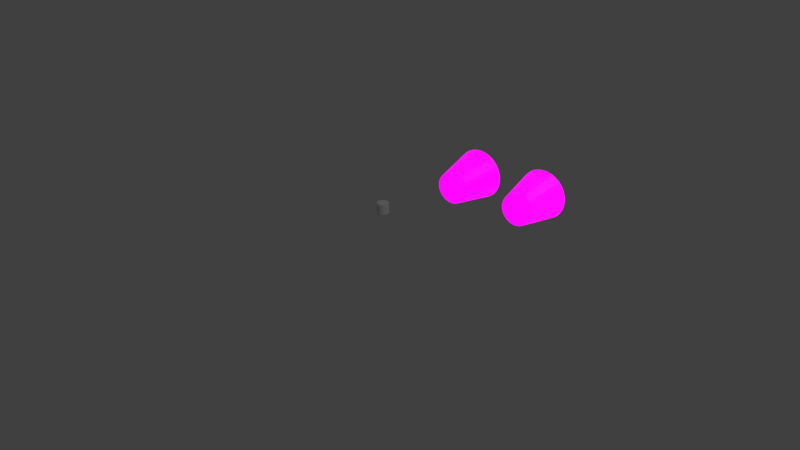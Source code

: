 # Source: spaceShip.blend  (saved by Blender 2.93.20; exported with 4.5.12 LTS)
import bpy
from mathutils import Matrix  # noqa: F401  (used for matrix-valued properties, if any)

bpy.ops.wm.read_factory_settings(use_empty=True)
scene = bpy.context.scene
scene.name = 'Scene'

# ---- collections
col_collection_1 = bpy.data.collections.new('Collection 1'); scene.collection.children.link(col_collection_1)
col_thruster = bpy.data.collections.new('Thruster'); col_collection_1.children.link(col_thruster)

# ---- images (referenced by path relative to the original .blend; pixels are not part of the script)
import os
ASSET_DIR = os.environ.get("B2B_ASSET_DIR", "")  # directory of the original .blend (textures are referenced by path, not embedded)
HERE = os.path.dirname(os.path.abspath(__file__))  # packed textures are extracted next to this script under _unpacked/

def load_image(name, relpath, width, height, colorspace="sRGB"):
    """Load a texture the original file referenced (path relative to the .blend, or extracted next to this script)."""
    p = next((c for c in (os.path.join(HERE, relpath), os.path.join(ASSET_DIR, relpath)) if relpath and os.path.exists(c)), "")
    if p:
        img = bpy.data.images.load(p, check_existing=True)
        img.name = name
    else:  # same state as the original file: an image datablock whose file is absent (Cycles renders it pink)
        img = bpy.data.images.new(name, width, height)
        img.source = "FILE"
        img.filepath = "//" + (relpath or name)
    img.colorspace_settings.name = colorspace
    return img
img_space_ship_textura_png = load_image('space ship textura.png', 'space ship textura.png', 1024, 1024, 'sRGB')
img_space_ship_textura_emit_png = load_image('space ship textura_emit.png', 'space ship textura_emit.png', 1024, 1024, 'sRGB')
img_propulsor_text_png = load_image('propulsor text.png', 'propulsor text.png', 1024, 1024, 'sRGB')

# ---- materials (node trees are filled in below, after node groups)
mat_spacecraftmaterial = bpy.data.materials.new('SpacecraftMaterial')
mat_spacecraftmaterial.use_transparent_shadow = False
mat_thrustermaterial = bpy.data.materials.new('ThrusterMaterial')
mat_thrustermaterial.use_transparent_shadow = False

# ---- material node trees
mat_spacecraftmaterial.use_nodes = True; mat_spacecraftmaterial.node_tree.nodes.clear()
_N = mat_spacecraftmaterial.node_tree.nodes; _L = mat_spacecraftmaterial.node_tree.links
n0 = _N.new('ShaderNodeBsdfPrincipled'); n0.name = 'Principled BSDF'; n0.location = (10, 300)
n0.distribution = 'GGX'
n0.subsurface_method = 'BURLEY'
n0.inputs[2].default_value = 0.75
n0.inputs[3].default_value = 1.45
n0.inputs[4].default_value = 0.0
n0.inputs[28].default_value = 1.0
n1 = _N.new('ShaderNodeOutputMaterial'); n1.name = 'Material Output'; n1.location = (300, 300)
n2 = _N.new('ShaderNodeTexImage'); n2.name = 'Image Texture'; n2.location = (-280, 280)
n2.image = img_space_ship_textura_png
n3 = _N.new('ShaderNodeTexImage'); n3.name = 'Image Texture.001'; n3.location = (-280, -60)
n3.image = img_space_ship_textura_emit_png
n4 = _N.new('ShaderNodeTexImage'); n4.name = 'Image Texture.002'; n4.location = (-280, 220)
n4.image = img_space_ship_textura_png
_L.new(n0.outputs[0], n1.inputs[0])
_L.new(n2.outputs[0], n0.inputs[0])
_L.new(n3.outputs[0], n0.inputs[27])
n1.is_active_output = True
mat_thrustermaterial.use_nodes = True; mat_thrustermaterial.node_tree.nodes.clear()
_N = mat_thrustermaterial.node_tree.nodes; _L = mat_thrustermaterial.node_tree.links
n0 = _N.new('ShaderNodeBsdfPrincipled'); n0.name = 'Principled BSDF'; n0.location = (10, 300)
n0.distribution = 'GGX'
n0.subsurface_method = 'BURLEY'
n0.inputs[3].default_value = 1.45
n0.inputs[28].default_value = 1.0
n1 = _N.new('ShaderNodeOutputMaterial'); n1.name = 'Material Output'; n1.location = (300, 300)
n2 = _N.new('ShaderNodeTexImage'); n2.name = 'Image Texture'; n2.location = (-280, 280)
n2.image = img_propulsor_text_png
n3 = _N.new('ShaderNodeTexImage'); n3.name = 'Image Texture.001'; n3.location = (-280, -60)
n3.image = img_space_ship_textura_emit_png
n4 = _N.new('ShaderNodeTexImage'); n4.name = 'Image Texture.002'; n4.location = (-280, 220)
n4.image = img_propulsor_text_png
_L.new(n0.outputs[0], n1.inputs[0])
_L.new(n2.outputs[0], n0.inputs[0])
_L.new(n3.outputs[0], n0.inputs[27])
n1.is_active_output = True

# ---- world
world_world = bpy.data.worlds.new('World'); scene.world = world_world
world_world.color = (0.05088, 0.05088, 0.05088)
world_world.use_sun_shadow = False
world_world.sun_shadow_jitter_overblur = 0.0
world_world.cycles.sampling_method = 'MANUAL'
world_world.cycles.sample_map_resolution = 256

# ---- lights
light_lamp_002 = bpy.data.lights.new('Lamp.002', 'POINT')
light_lamp_002.transmission_factor = 0.0
light_lamp_002.cutoff_distance = 30.0
light_lamp_002.energy = 100.0
light_lamp_002.shadow_buffer_clip_start = 1.001
light_lamp_002.shadow_soft_size = 0.1
light_lamp_002.shadow_maximum_resolution = 0.006
light_lamp_002.use_absolute_resolution = True
light_lamp_002.cycles.use_multiple_importance_sampling = False
light_lamp_001 = bpy.data.lights.new('Lamp.001', 'POINT')
light_lamp_001.transmission_factor = 0.0
light_lamp_001.cutoff_distance = 30.0
light_lamp_001.energy = 100.0
light_lamp_001.shadow_buffer_clip_start = 1.001
light_lamp_001.shadow_soft_size = 0.1
light_lamp_001.shadow_maximum_resolution = 0.006
light_lamp_001.use_absolute_resolution = True
light_lamp_001.cycles.use_multiple_importance_sampling = False
light_lamp = bpy.data.lights.new('Lamp', 'POINT')
light_lamp.transmission_factor = 0.0
light_lamp.cutoff_distance = 30.0
light_lamp.energy = 100.0
light_lamp.shadow_buffer_clip_start = 1.001
light_lamp.shadow_soft_size = 0.1
light_lamp.shadow_maximum_resolution = 0.006
light_lamp.use_absolute_resolution = True
light_lamp.cycles.use_multiple_importance_sampling = False

# ---- meshes
me_cube = bpy.data.meshes.new('Cube')
me_cube.from_pydata([(1.0, 0.3435, -1.0), (1.0, -0.2077, -1.0), (-1.0, -0.1795, -1.0), (-1.0, 0.3435, -1.0), (1.0, 0.3435, 1.0), (1.0, -0.3435, 1.0), (-1.0, -0.3435, 1.0), (-1.0, 0.3435, 1.0), (1.0, -1.388, -1.0), (-1.0, -1.361, -1.0), (1.0, -1.525, 1.095), (-1.0, -1.525, 1.095), (0.8224, -2.122, -0.8224), (-0.8224, -2.122, -0.8224), (0.8224, -2.122, 0.9176), (-0.8224, -2.122, 0.9176), (0.1489, -2.639, -0.7866), (-0.1489, -2.639, -0.7866), (0.1489, -2.639, -0.4887), (-0.1489, -2.639, -0.4887), (2.528, 0.2603, -1.0), (2.528, -0.2084, -1.0), (2.528, 0.3435, 1.0), (-2.528, -0.1795, -1.0), (-2.528, 0.3017, -1.0), (-2.528, 0.3435, 1.0), (2.528, -1.225, -1.0), (2.528, -0.841, 1.0), (-2.471, -1.181, -0.6964), (-2.528, -0.841, 1.0), (1.0, 0.3435, 0.7567), (-1.0, 0.3435, 0.7567), (1.0, -1.525, 1.093), (-1.0, -1.525, 0.7567), (0.8224, -2.122, 0.6224), (-0.8224, -2.122, 0.6224), (0.1489, -2.639, -0.525), (-0.1489, -2.639, -0.525), (2.528, 0.3435, 0.7567), (2.528, -0.3435, 0.7567), (-2.528, -0.3435, 0.7567), (-2.528, 0.3435, 0.7567), (2.532, -0.8431, 0.995), (-2.471, -1.345, 0.4531), (3.005, 0.3435, 0.7586), (2.962, 0.3435, 0.9982), (3.005, -0.3435, 0.7586), (2.962, -0.3435, 0.9982), (-3.005, -0.3435, 0.7586), (-2.962, -0.3435, 0.9982), (-3.005, 0.3435, 0.7586), (-2.962, 0.3435, 0.9982), (2.911, -0.801, 0.9621), (2.962, -0.841, 0.9982), (-3.005, -0.841, 0.7586), (-2.962, -0.841, 0.9982), (3.005, 0.3435, 0.7586), (2.962, 0.3435, 0.9982), (3.005, -0.3435, 0.7586), (2.962, -0.3435, 0.9982), (3.005, -0.841, 0.7586), (2.962, -0.841, 0.9982), (-3.005, -0.3435, 0.7586), (-2.962, -0.3435, 0.9982), (-3.005, 0.3435, 0.7586), (-2.962, 0.3435, 0.9982), (-3.005, -0.841, 0.7586), (-2.962, -0.841, 0.9982), (3.005, 0.3435, 0.7586), (2.962, 0.3435, 0.9982), (3.005, -0.3435, 0.7586), (2.962, -0.3435, 0.9982), (3.005, -0.841, 0.7586), (2.962, -0.841, 0.9982), (-3.005, -0.3435, 0.7586), (-2.962, -0.3435, 0.9982), (-3.005, 0.3435, 0.7586), (-2.962, 0.3435, 0.9982), (-3.005, -0.841, 0.7586), (-2.962, -0.841, 0.9982), (3.005, 0.3435, 0.7586), (2.962, 0.3435, 0.9982), (3.005, -0.3435, 0.7586), (2.962, -0.3435, 0.9982), (3.005, -0.841, 0.7586), (2.962, -0.841, 0.9982), (3.005, 0.3435, 0.7586), (2.962, 0.3435, 0.9982), (3.005, -0.3435, 0.7586), (2.962, -0.3435, 0.9982), (3.005, -0.841, 0.7586), (2.962, -0.841, 0.9982), (3.972, 0.4296, 0.7586), (3.929, 0.4296, 0.9982), (3.972, -0.2573, 0.7586), (2.962, -0.3435, 0.9982), (3.972, -0.7548, 0.7586), (3.929, -0.7548, 0.9982), (5.869, 0.4195, 0.9562), (5.903, 0.4195, 1.148), (5.869, -0.13, 0.9562), (5.869, -0.528, 0.9562), (5.903, -0.528, 1.148), (-4.035, -0.2642, 0.7091), (-2.962, -0.3435, 0.9982), (-4.035, 0.4227, 0.7091), (-3.992, 0.4227, 0.9487), (-4.035, -0.7618, 0.7091), (-3.992, -0.7618, 0.9487), (-5.852, -0.1383, 0.9067), (-5.852, 0.4112, 0.9067), (-5.886, 0.4112, 1.098), (-5.852, -0.5363, 0.9067), (-5.886, -0.5363, 1.098), (7.847, 0.6131, 0.6568), (7.864, 0.6131, 0.7526), (7.847, 0.3383, 0.6568), (7.864, 0.3383, 0.7526), (7.847, 0.1393, 0.6568), (7.864, 0.1393, 0.7526), (-7.83, 0.3577, 0.6073), (-7.847, 0.3577, 0.7031), (-7.83, 0.6325, 0.6073), (-7.847, 0.6325, 0.7031), (-7.83, 0.1587, 0.6073), (-7.847, 0.1587, 0.7031), (1.0, 0.3435, 1.0), (1.0, -0.3435, 1.095), (-1.0, 0.3435, 1.0), (-1.0, -0.3435, 1.095), (1.0, -0.841, 1.307), (-1.0, -0.841, 1.307), (1.0, 0.3435, 1.139), (1.0, -0.3435, 1.139), (-1.0, -0.3435, 1.139), (-1.0, 0.3435, 1.139), (1.0, -0.841, 1.139), (-1.0, -0.841, 1.139), (2.528, 0.3435, 1.139), (2.528, -0.3435, 1.139), (-2.528, -0.3435, 1.139), (-2.528, 0.3435, 1.139), (2.528, -0.841, 1.139), (-2.528, -0.841, 1.139), (2.962, 0.3435, 1.137), (2.962, -0.3435, 1.137), (-2.962, -0.3435, 1.137), (-2.962, 0.3435, 1.137), (2.962, -0.841, 1.137), (-2.962, -0.841, 1.137), (3.929, 0.4296, 1.137), (3.929, -0.2573, 1.137), (3.929, -0.7548, 1.137), (5.903, 0.4195, 1.287), (5.903, -0.13, 1.287), (5.903, -0.528, 1.287), (-3.992, -0.2642, 1.087), (-3.992, 0.4227, 1.087), (-3.992, -0.7618, 1.087), (-5.886, -0.1383, 1.237), (-5.886, 0.4112, 1.237), (-5.886, -0.5363, 1.237), (7.864, 0.6131, 0.8914), (7.864, 0.3383, 0.8914), (7.864, 0.1393, 0.8914), (-7.847, 0.3577, 0.8419), (-7.847, 0.6325, 0.8419), (-7.847, 0.1587, 0.8419), (1.0, -2.98e-08, -1.0), (-1.0, 8.941e-08, -1.0), (1.0, -2.086e-07, 1.0), (-1.0, 2.98e-08, 1.0), (2.528, -2.98e-08, -1.0), (-2.528, 8.941e-08, -1.0), (-2.528, 2.98e-08, 0.7567), (2.528, -1.788e-07, 0.7567), (2.962, -2.086e-07, 0.9982), (-2.962, 2.98e-08, 0.9982), (-3.005, 2.98e-08, 0.7586), (3.005, -1.788e-07, 0.7586), (2.962, -2.086e-07, 0.9982), (3.005, -1.788e-07, 0.7586), (-2.962, 2.98e-08, 0.9982), (-3.005, 2.98e-08, 0.7586), (2.962, -2.086e-07, 0.9982), (3.005, -1.788e-07, 0.7586), (-2.962, 2.98e-08, 0.9982), (-3.005, 2.98e-08, 0.7586), (2.962, -2.086e-07, 0.9982), (3.005, -1.788e-07, 0.7586), (2.962, -2.086e-07, 0.9982), (3.005, -1.788e-07, 0.7586), (2.962, -2.086e-07, 0.9982), (3.972, 0.08616, 0.7586), (5.869, 0.1447, 0.9562), (-2.962, 2.98e-08, 0.9982), (-4.035, 0.07921, 0.7091), (-5.852, 0.1364, 0.9067), (7.864, 0.4757, 0.7526), (7.847, 0.4757, 0.6568), (-7.847, 0.4951, 0.7031), (-7.83, 0.4951, 0.6073), (1.0, -2.086e-07, 1.0), (-1.0, 2.98e-08, 1.0), (1.0, -2.086e-07, 1.504), (-1.0, 2.98e-08, 1.504), (2.528, -2.086e-07, 1.504), (-2.528, 2.98e-08, 1.504), (2.962, -2.086e-07, 1.137), (-2.962, 2.98e-08, 1.137), (3.929, 0.08616, 1.137), (5.903, 0.1447, 1.287), (-3.992, 0.07921, 1.087), (-5.886, 0.1364, 1.237), (7.864, 0.4757, 0.8914), (-7.847, 0.4951, 0.8419), (1.788e-07, 0.3435, -1.0), (2.384e-07, 0.3435, 1.0), (-5.96e-07, -1.525, -1.0), (-1.073e-06, -1.525, 1.307), (-1.311e-06, -2.122, -0.8224), (-1.609e-06, -2.122, 0.9176), (-1.967e-06, -2.639, -0.7866), (-2.027e-06, -2.639, -0.4887), (-2.027e-06, -2.639, -0.525), (2.384e-07, 0.3435, 0.7567), (2.384e-07, 0.3435, 1.364), (-5.364e-07, -0.3435, 1.307), (-1.073e-06, -0.841, 1.307), (-1.192e-07, -8.941e-08, 1.364), (-0.5, 0.3435, -1.0), (-0.5, 0.3435, 1.0), (-0.5, -1.525, -1.0), (-0.5, -1.525, 1.307), (-0.4112, -2.122, -0.8224), (-0.4112, -2.122, 0.9176), (-0.07448, -2.639, -0.7866), (-0.07448, -2.639, -0.4887), (-0.07448, -2.639, -0.525), (-0.5, 0.3435, 0.7567), (-0.5, 0.3435, 1.364), (-0.5, -0.3435, 1.307), (-0.5, -0.841, 1.307), (-0.5, -2.98e-08, 1.364), (0.5, -1.49e-07, 1.364), (0.5, 0.3435, -1.0), (0.5, 0.3435, 1.0), (0.5, -1.525, -1.0), (0.5, -1.525, 1.307), (0.4112, -2.122, -0.8224), (0.4112, -2.122, 0.9176), (0.07447, -2.639, -0.7866), (0.07447, -2.639, -0.4887), (0.07447, -2.639, -0.525), (0.5, 0.3435, 0.7567), (0.5, 0.3435, 1.364), (0.5, -0.3435, 1.307), (0.5, -0.841, 1.307), (0.25, 0.3408, 1.958), (1.49e-07, 0.3408, 1.958), (-0.25, 0.1691, 1.958), (-2.98e-08, 0.1691, 1.958), (-0.25, 0.3408, 1.958), (0.25, 0.1691, 1.958), (0.25, 0.3408, 1.958), (1.49e-07, 0.3408, 1.958), (-0.25, 0.1691, 1.958), (-2.98e-08, 0.1691, 1.958), (-0.25, 0.3408, 1.958), (0.25, 0.1691, 1.958), (0.125, 0.4738, 2.581), (1.043e-07, 0.4738, 2.581), (-0.125, 0.3879, 2.581), (1.49e-08, 0.3879, 2.581), (-0.125, 0.4738, 2.581), (0.125, 0.3879, 2.581), (0.8828, -1.814, 0.9779), (-0.8828, -1.814, 0.9779), (-0.8828, -1.814, -0.8828), (0.8828, -1.814, -0.8828), (0.8828, -1.814, 0.6681), (-0.8828, -1.814, 0.6681), (-1.068e-06, -1.814, -0.8828), (-1.427e-06, -1.814, 1.19), (-0.4414, -1.814, -0.8828), (-0.4414, -1.814, 1.19), (0.4414, -1.814, 1.19), (0.4414, -1.814, -0.8828), (2.533, -1.219, -0.9983), (1.002, -1.387, -1.015), (0.9685, -1.422, 0.7217), (2.524, -1.347, 0.6187), (1.437, -1.487, -0.4858), (0.9859, -1.498, -0.7442), (0.9967, -1.498, 0.5009), (1.437, -1.487, 0.2692), (-0.7609, -1.498, -0.7442), (-1.455, -1.498, -0.529), (-0.7609, -1.498, 0.5009), (-1.455, -1.498, 0.2857), (2.528, 0.3435, 0.7567), (3.005, 0.3435, 0.7586), (3.005, -0.3435, 0.7586), (2.528, -0.3435, 0.7567), (2.535, -1.343, 0.6255), (2.528, -1.788e-07, 0.7567), (2.971, -0.8124, 0.7393), (3.005, -1.788e-07, 0.7586), (2.033, 0.2908, -0.2432), (2.51, 0.3007, -0.2414), (2.51, -0.3435, -0.2414), (2.033, -0.3435, -0.2432), (2.029, -1.206, -0.3172), (2.033, -1.337e-07, -0.2432), (2.505, -0.6864, -0.3153), (2.51, -1.337e-07, -0.2414), (-2.032, -0.3435, -0.2432), (-2.032, -0.841, -0.2432), (-2.032, 2.805e-08, -0.2432), (-2.032, 0.3127, -0.2432), (-2.508, -0.3435, -0.2414), (-2.508, -0.841, -0.2414), (-2.508, 2.805e-08, -0.2414), (-2.508, 0.3153, -0.2414), (0.5, 0.6483, 1.318), (0.5, 0.6483, 1.439), (-0.5, 0.6483, 1.318), (-0.5, 0.6483, 1.439), (1.264, 0.6483, 1.318), (1.264, 0.6483, 1.439), (-1.264, 0.6483, 1.318), (-1.264, 0.6483, 1.439), (0.5, 0.1616, -1.344), (0.5, -0.01009, -1.344), (-0.25, 0.3334, -1.344), (-0.5, 0.3334, -1.344), (-0.25, -0.01009, -1.344), (-0.5, -0.01009, -1.344), (-0.5, 0.1616, -1.344), (-0.25, -0.2588, -1.344), (-0.5, -0.2588, -1.344), (0.5, -0.2588, -1.344), (0.5, 0.3334, -1.344), (-0.25, 0.1616, -1.344), (0.25, 0.3334, -1.344), (3.129e-08, 0.3334, -1.344), (0.25, -0.01009, -1.344), (-8.792e-08, -0.01009, -1.344), (0.25, -0.2588, -1.344), (-3.561e-07, -0.2588, -1.344), (0.25, 0.1616, -1.344), (-2.831e-08, 0.1616, -1.344), (2.533, -1.219, -0.9983), (2.491, -1.137, -0.6247), (1.437, -1.487, -0.4858), (0.9859, -1.498, -0.7442)], [], [(169, 3, 335, 338), (10, 5, 127, 130), (198, 115, 162, 214), (6, 11, 131, 129), (177, 49, 146, 209), (239, 230, 3, 31), (285, 277, 15, 235), (2, 9, 28, 23), (8, 1, 21, 26), (232, 9, 340, 339), (235, 15, 19, 237), (281, 278, 13, 35), (280, 276, 14, 34), (287, 279, 12, 249), (238, 237, 19, 37), (35, 13, 17, 37), (34, 14, 18, 36), (249, 12, 16, 251), (52, 42, 304, 306), (43, 54, 321, 317), (40, 23, 28, 43), (174, 40, 316, 318), (33, 11, 29, 43), (42, 32, 290, 291), (5, 10, 136, 133), (119, 117, 163, 164), (31, 3, 24, 41), (169, 2, 23, 173), (38, 30, 324, 328), (168, 0, 20, 172), (0, 30, 38, 20), (31, 41, 330, 326), (10, 32, 42, 27), (33, 43, 299, 298), (21, 39, 42, 26), (175, 38, 300, 305), (173, 174, 41, 24), (172, 175, 39, 21), (12, 34, 36, 16), (15, 35, 37, 19), (236, 238, 37, 17), (279, 280, 34, 12), (277, 281, 35, 15), (231, 239, 31, 7), (52, 46, 58, 60), (61, 60, 72, 73), (179, 44, 56, 181), (59, 61, 73, 71), (55, 29, 143, 149), (49, 55, 149, 146), (43, 29, 55, 54), (27, 42, 52, 53), (99, 93, 150, 153), (113, 108, 158, 161), (25, 41, 50, 51), (38, 22, 45, 44), (60, 58, 70, 72), (181, 56, 68, 185), (47, 53, 61, 59), (53, 52, 60, 61), (176, 47, 59, 180), (44, 45, 57, 56), (73, 72, 84, 85), (71, 73, 85, 83), (72, 70, 82, 84), (185, 68, 80, 189), (180, 59, 71, 184), (56, 57, 69, 68), (178, 48, 62, 183), (48, 54, 66, 62), (55, 49, 63, 67), (54, 55, 67, 66), (177, 51, 65, 182), (51, 50, 64, 65), (74, 78, 107, 103), (187, 74, 103, 196), (84, 82, 88, 90), (189, 80, 86, 191), (184, 71, 83, 188), (68, 69, 81, 80), (183, 62, 74, 187), (62, 66, 78, 74), (67, 63, 75, 79), (66, 67, 79, 78), (182, 65, 77, 186), (65, 64, 76, 77), (90, 88, 94, 96), (191, 86, 92, 193), (83, 85, 91, 89), (85, 84, 90, 91), (188, 83, 89, 190), (80, 81, 87, 86), (96, 94, 100, 101), (193, 92, 98, 194), (89, 91, 97, 95), (91, 90, 96, 97), (190, 89, 95, 192), (86, 87, 93, 92), (101, 100, 116, 118), (194, 98, 114, 199), (25, 51, 147, 141), (97, 96, 101, 102), (10, 27, 142, 136), (92, 93, 99, 98), (103, 107, 112, 109), (196, 103, 109, 197), (79, 75, 104, 108), (78, 79, 108, 107), (186, 77, 106, 195), (77, 76, 105, 106), (109, 112, 124, 120), (197, 109, 120, 201), (171, 7, 135, 205), (107, 108, 113, 112), (106, 111, 160, 157), (106, 105, 110, 111), (199, 198, 117, 116), (116, 117, 119, 118), (102, 119, 164, 155), (102, 101, 118, 119), (125, 113, 161, 167), (98, 99, 115, 114), (201, 200, 123, 122), (121, 120, 124, 125), (22, 4, 132, 138), (112, 113, 125, 124), (111, 123, 166, 160), (111, 110, 122, 123), (243, 203, 129, 241), (241, 129, 131, 242), (248, 10, 130, 257), (171, 6, 129, 203), (231, 7, 128, 240), (170, 4, 126, 202), (133, 136, 142, 139), (137, 134, 140, 143), (205, 135, 141, 207), (204, 133, 139, 206), (143, 140, 146, 149), (139, 142, 148, 145), (207, 141, 147, 209), (206, 139, 145, 208), (151, 152, 155, 154), (210, 151, 154, 211), (158, 156, 159, 161), (212, 157, 160, 213), (154, 155, 164, 163), (211, 154, 163, 214), (161, 159, 165, 167), (213, 160, 166, 215), (108, 104, 156, 158), (115, 99, 153, 162), (195, 106, 157, 212), (95, 97, 152, 151), (7, 25, 141, 135), (45, 22, 138, 144), (192, 95, 151, 210), (27, 53, 148, 142), (97, 102, 155, 152), (170, 5, 133, 204), (29, 11, 137, 143), (53, 47, 145, 148), (121, 125, 167, 165), (11, 6, 134, 137), (200, 121, 165, 215), (176, 45, 144, 208), (47, 176, 208, 145), (123, 200, 215, 166), (4, 170, 204, 132), (93, 192, 210, 150), (104, 195, 212, 156), (159, 213, 215, 165), (153, 211, 214, 162), (156, 212, 213, 159), (150, 210, 211, 153), (138, 206, 208, 144), (140, 207, 209, 146), (132, 204, 206, 138), (134, 205, 207, 140), (5, 170, 202, 127), (7, 171, 203, 128), (240, 128, 203, 243), (120, 121, 200, 201), (114, 115, 198, 199), (6, 171, 205, 134), (110, 197, 201, 122), (75, 186, 195, 104), (105, 196, 197, 110), (100, 194, 199, 116), (87, 190, 192, 93), (94, 193, 194, 100), (81, 188, 190, 87), (88, 191, 193, 94), (63, 182, 186, 75), (64, 183, 187, 76), (69, 184, 188, 81), (82, 189, 191, 88), (76, 187, 196, 105), (49, 177, 182, 63), (50, 178, 183, 64), (57, 180, 184, 69), (70, 185, 189, 82), (45, 176, 180, 57), (58, 181, 185, 70), (46, 179, 181, 58), (20, 38, 175, 172), (23, 40, 174, 173), (44, 179, 307, 301), (1, 168, 172, 21), (3, 169, 173, 24), (48, 178, 322, 320), (51, 177, 209, 147), (117, 198, 214, 163), (9, 2, 337, 340), (1, 8, 341, 333), (229, 244, 263, 261), (246, 217, 226, 255), (233, 219, 228, 242), (256, 227, 228, 257), (244, 229, 227, 256), (246, 254, 225, 217), (251, 253, 224, 222), (234, 220, 222, 236), (253, 252, 223, 224), (284, 282, 220, 234), (250, 221, 223, 252), (0, 168, 332, 342), (286, 283, 221, 250), (254, 245, 216, 225), (2, 169, 338, 337), (216, 245, 344, 345), (278, 284, 234, 13), (13, 234, 236, 17), (11, 233, 242, 131), (247, 218, 349, 348), (244, 255, 258, 263), (217, 231, 240, 226), (227, 241, 242, 228), (229, 243, 241, 227), (217, 225, 239, 231), (222, 224, 238, 236), (224, 223, 237, 238), (221, 235, 237, 223), (283, 285, 235, 221), (225, 216, 230, 239), (230, 216, 345, 334), (218, 232, 339, 349), (30, 0, 245, 254), (276, 286, 250, 14), (14, 250, 252, 18), (36, 18, 252, 253), (16, 36, 253, 251), (4, 30, 254, 246), (202, 244, 256, 127), (127, 256, 257, 130), (4, 246, 255, 126), (126, 255, 244, 202), (245, 0, 342, 344), (219, 248, 257, 228), (220, 249, 251, 222), (282, 287, 249, 220), (8, 247, 348, 341), (261, 263, 269, 267), (263, 258, 264, 269), (240, 243, 260, 262), (226, 240, 262, 259), (243, 229, 261, 260), (255, 226, 259, 258), (267, 269, 275, 273), (269, 264, 270, 275), (262, 260, 266, 268), (259, 262, 268, 265), (260, 261, 267, 266), (258, 259, 265, 264), (270, 271, 273, 275), (271, 274, 272, 273), (268, 266, 272, 274), (265, 268, 274, 271), (266, 267, 273, 272), (264, 265, 271, 270), (218, 247, 287, 282), (10, 248, 286, 276), (219, 233, 285, 283), (9, 232, 284, 278), (248, 219, 283, 286), (232, 218, 282, 284), (11, 33, 281, 277), (8, 32, 280, 279), (247, 8, 279, 287), (32, 10, 276, 280), (33, 9, 278, 281), (233, 11, 277, 285), (291, 290, 294, 295), (26, 42, 291, 352), (32, 8, 353, 290), (8, 26, 352, 353), (294, 355, 354, 295), (352, 291, 295, 354), (290, 353, 355, 294), (289, 288, 292, 293), (296, 298, 299, 297), (43, 28, 297, 299), (9, 33, 298, 296), (28, 9, 296, 297), (306, 304, 312, 314), (305, 300, 308, 313), (301, 307, 315, 309), (179, 46, 302, 307), (46, 52, 306, 302), (39, 175, 305, 303), (42, 39, 303, 304), (38, 44, 301, 300), (312, 311, 310, 314), (313, 308, 309, 315), (311, 313, 315, 310), (307, 302, 310, 315), (302, 306, 314, 310), (303, 305, 313, 311), (304, 303, 311, 312), (300, 301, 309, 308), (316, 317, 321, 320), (318, 316, 320, 322), (319, 318, 322, 323), (50, 41, 319, 323), (178, 50, 323, 322), (54, 48, 320, 321), (41, 174, 318, 319), (40, 43, 317, 316), (324, 325, 329, 328), (327, 326, 330, 331), (4, 22, 329, 325), (25, 7, 327, 331), (41, 25, 331, 330), (22, 38, 328, 329), (7, 31, 326, 327), (30, 4, 325, 324), (343, 336, 337, 338), (346, 333, 341, 348), (334, 343, 338, 335), (344, 350, 351, 345), (336, 347, 349, 339), (350, 346, 347, 351), (337, 336, 339, 340), (345, 351, 343, 334), (351, 347, 336, 343), (332, 333, 346, 350), (342, 332, 350, 344), (347, 346, 348, 349), (3, 230, 334, 335), (168, 1, 333, 332), (288, 289, 353, 352), (293, 292, 354, 355), (292, 288, 352, 354), (289, 293, 355, 353)])
_uv = me_cube.uv_layers.new(name='UVMap')
_uv.uv.foreach_set('vector', [0.4647, 0.1539, 0.4975, 0.1539, 0.4997, 0.2023, 0.4833, 0.2023, 0.8985, 0.9837, 0.9063, 0.9353, 0.9149, 0.9385, 0.9177, 0.9907, 0.563, 0.9044, 0.563, 0.9177, 0.5496, 0.9177, 0.5496, 0.9044, 0.8757, 0.9595, 0.8679, 0.9111, 0.887, 0.9041, 0.8843, 0.9563, 0.733, 0.8782, 0.733, 0.845, 0.7464, 0.845, 0.7464, 0.8782, 0.0775, 0.3454, 0.2463, 0.3454, 0.2463, 0.3938, 0.0775, 0.3938, 0.5649, 0.4671, 0.5225, 0.4467, 0.5283, 0.439, 0.5678, 0.439, 0.4318, 0.1539, 0.3842, 0.1539, 0.3842, 0.005813, 0.4318, 0.005814, 0.3842, 0.3476, 0.4318, 0.3476, 0.4318, 0.4957, 0.3842, 0.4957, 0.3842, 0.2023, 0.3842, 0.1539, 0.4431, 0.2023, 0.4431, 0.2265, 0.5678, 0.439, 0.5283, 0.439, 0.593, 0.2973, 0.6002, 0.2973, 0.9181, 0.6553, 0.9181, 0.5051, 0.9327, 0.5109, 0.9327, 0.6509, 0.8963, 0.2553, 0.8963, 0.2253, 0.9109, 0.2311, 0.9109, 0.2597, 0.3555, 0.2935, 0.3555, 0.3363, 0.3407, 0.3304, 0.3407, 0.2906, 0.6002, 0.2938, 0.6002, 0.2973, 0.593, 0.2973, 0.593, 0.2938, 0.5283, 0.4107, 0.5283, 0.2719, 0.593, 0.2687, 0.593, 0.2938, 0.6864, 0.4107, 0.6864, 0.439, 0.6217, 0.2973, 0.6217, 0.2938, 0.3407, 0.2906, 0.3407, 0.3304, 0.2909, 0.2652, 0.2909, 0.258, 0.0, 0.0, 0.0, 0.0, 0.0, 0.0, 0.0, 0.0, 0.681, 0.08838, 0.7268, 0.08821, 0.6792, 0.1842, 0.6334, 0.1844, 0.1787, 0.5997, 0.1787, 0.7699, 0.131, 0.7699, 0.131, 0.5997, 0.715, 0.4465, 0.715, 0.4133, 0.8112, 0.4156, 0.8112, 0.4488, 0.5342, 0.08838, 0.5342, 0.05589, 0.681, 0.06502, 0.681, 0.08838, 0.0, 0.0, 0.0, 0.0, 0.0, 0.0, 0.0, 0.0, 0.9708, 0.4067, 0.9617, 0.4548, 0.9575, 0.4548, 0.9575, 0.4067, 0.563, 0.8718, 0.563, 0.8911, 0.5496, 0.8911, 0.5496, 0.8718, 0.0775, 0.3938, 0.2463, 0.3938, 0.2463, 0.5419, 0.0775, 0.5419, 0.4647, 0.1539, 0.4318, 0.1539, 0.4318, 0.005814, 0.4647, 0.005814, 0.0775, 0.052, 0.0775, 0.2, 0.02356, 0.2485, 0.02356, 0.1745, 0.4647, 0.3476, 0.4975, 0.3476, 0.4975, 0.4957, 0.4647, 0.4957, 0.2463, 0.2, 0.0775, 0.2, 0.0775, 0.052, 0.2463, 0.052, 0.0775, 0.3938, 0.0775, 0.5419, 0.02356, 0.4194, 0.02356, 0.3454, 0.3406, 0.6914, 0.3728, 0.6914, 0.3728, 0.8395, 0.3496, 0.8395, 0.5342, 0.08838, 0.681, 0.08838, 0.5724, 0.1149, 0.5112, 0.1149, 0.05352, 0.5997, 0.05352, 0.7699, 0.005766, 0.7699, 0.005766, 0.5997, 0.0, 0.0, 0.0, 0.0, 0.0, 0.0, 0.0, 0.0, 0.2117, 0.7699, 0.2117, 0.5997, 0.2447, 0.5997, 0.2447, 0.7699, 0.08648, 0.5997, 0.08648, 0.7699, 0.05352, 0.7699, 0.05352, 0.5997, 0.6864, 0.2719, 0.6864, 0.4107, 0.6217, 0.2938, 0.6217, 0.2687, 0.5283, 0.439, 0.5283, 0.4107, 0.593, 0.2938, 0.593, 0.2973, 0.6002, 0.2687, 0.6002, 0.2938, 0.593, 0.2938, 0.593, 0.2687, 0.8963, 0.4055, 0.8963, 0.2553, 0.9109, 0.2597, 0.9109, 0.3997, 0.9181, 0.6854, 0.9181, 0.6553, 0.9327, 0.6509, 0.9327, 0.6795, 0.05413, 0.3454, 0.0775, 0.3454, 0.0775, 0.3938, 0.05413, 0.3938, 0.0, 0.0, 0.0, 0.0, 0.0, 0.0, 0.0, 0.0, 0.0, 0.0, 0.0, 0.0, 0.0, 0.0, 0.0, 0.0, 0.0, 0.0, 0.0, 0.0, 0.0, 0.0, 0.0, 0.0, 0.0, 0.0, 0.0, 0.0, 0.0, 0.0, 0.0, 0.0, 0.7228, 0.0652, 0.681, 0.06502, 0.681, 0.0517, 0.7228, 0.05188, 0.733, 0.845, 0.733, 0.7968, 0.7464, 0.7968, 0.7464, 0.845, 0.681, 0.08838, 0.681, 0.06502, 0.7228, 0.0652, 0.7268, 0.08821, 0.3496, 0.8395, 0.3728, 0.8395, 0.3726, 0.8856, 0.3498, 0.8816, 0.7737, 0.6849, 0.7914, 0.7835, 0.7781, 0.7839, 0.7603, 0.6854, 0.8391, 0.6836, 0.8555, 0.7829, 0.8423, 0.7828, 0.8258, 0.6835, 0.05413, 0.5419, 0.0775, 0.5419, 0.07732, 0.5881, 0.0543, 0.584, 0.0775, 0.052, 0.05413, 0.052, 0.0543, 0.009906, 0.07732, 0.005813, 0.0, 0.0, 0.0, 0.0, 0.0, 0.0, 0.0, 0.0, 0.0, 0.0, 0.0, 0.0, 0.0, 0.0, 0.0, 0.0, 0.0, 0.0, 0.0, 0.0, 0.0, 0.0, 0.0, 0.0, 0.0, 0.0, 0.0, 0.0, 0.0, 0.0, 0.0, 0.0, 0.0, 0.0, 0.0, 0.0, 0.0, 0.0, 0.0, 0.0, 0.0, 0.0, 0.0, 0.0, 0.0, 0.0, 0.0, 0.0, 0.0, 0.0, 0.0, 0.0, 0.0, 0.0, 0.0, 0.0, 0.0, 0.0, 0.0, 0.0, 0.0, 0.0, 0.0, 0.0, 0.0, 0.0, 0.0, 0.0, 0.0, 0.0, 0.0, 0.0, 0.0, 0.0, 0.0, 0.0, 0.0, 0.0, 0.0, 0.0, 0.0, 0.0, 0.0, 0.0, 0.0, 0.0, 0.0, 0.0, 0.0, 0.0, 0.0, 0.0, 0.0, 0.0, 0.0, 0.0, 0.0, 0.0, 0.0, 0.0, 0.0, 0.0, 0.0, 0.0, 0.0, 0.0, 0.0, 0.0, 0.0, 0.0, 0.0, 0.0, 0.0, 0.0, 0.0, 0.0, 0.0, 0.0, 0.0, 0.0, 0.0, 0.0, 0.0, 0.0, 0.0, 0.0, 0.0, 0.0, 0.0, 0.0, 0.0, 0.0, 0.0, 0.0, 0.0, 0.0, 0.0, 0.0, 0.0, 0.0, 0.0, 0.0, 0.0, 0.0, 0.0, 0.0, 0.0, 0.0, 0.0, 0.0, 0.0, 0.0, 0.0, 0.0, 0.0, 0.0, 0.0, 0.0, 0.0, 0.0, 0.0, 0.0, 0.0, 0.0, 0.0, 0.0, 0.0, 0.0, 0.0, 0.0, 0.0, 0.0, 0.0, 0.0, 0.0, 0.0, 0.0, 0.0, 0.0, 0.0, 0.0, 0.0, 0.0, 0.0, 0.0, 0.0, 0.0, 0.0, 0.0, 0.0, 0.0, 0.0, 0.0, 0.0, 0.0, 0.0, 0.0, 0.0, 0.0, 0.0, 0.0, 0.0, 0.0, 0.0, 0.0, 0.0, 0.0, 0.0, 0.0, 0.0, 0.0, 0.0, 0.0, 0.0, 0.0, 0.0, 0.0, 0.0, 0.0, 0.0, 0.0, 0.0, 0.0, 0.0, 0.0, 0.0, 0.0, 0.0, 0.0, 0.0, 0.0, 0.0, 0.0, 0.0, 0.0, 0.0, 0.0, 0.0, 0.0, 0.0, 0.0, 0.0, 0.0, 0.0, 0.0, 0.0, 0.0, 0.0, 0.0, 0.0, 0.0, 0.0, 0.0, 0.0, 0.0, 0.0, 0.0, 0.0, 0.0, 0.0, 0.0, 0.0, 0.0, 0.0, 0.0, 0.0, 0.0, 0.0, 0.0, 0.0, 0.0, 0.0, 0.0, 0.0, 0.0, 0.0, 0.0, 0.0, 0.0, 0.0, 0.0, 0.0, 0.0, 0.0, 0.0, 0.0, 0.0, 0.0, 0.6358, 0.4937, 0.6832, 0.4969, 0.6876, 0.5891, 0.6496, 0.5866, 0.716, 0.499, 0.7488, 0.5012, 0.7401, 0.5926, 0.7138, 0.5908, 0.0, 0.0, 0.0, 0.0, 0.0, 0.0, 0.0, 0.0, 0.0, 0.0, 0.0, 0.0, 0.0, 0.0, 0.0, 0.0, 0.0, 0.0, 0.0, 0.0, 0.0, 0.0, 0.0, 0.0, 0.0, 0.0, 0.0, 0.0, 0.0, 0.0, 0.0, 0.0, 0.6496, 0.5866, 0.6876, 0.5891, 0.7226, 0.7835, 0.7036, 0.7822, 0.7138, 0.5908, 0.7401, 0.5926, 0.7488, 0.7852, 0.7357, 0.7843, 0.05413, 0.5419, 0.0543, 0.584, 0.04097, 0.584, 0.04079, 0.5419, 0.8336, 0.005813, 0.8565, 0.009764, 0.8353, 0.1016, 0.8171, 0.105, 0.3406, 0.6914, 0.3496, 0.8395, 0.3364, 0.8395, 0.3364, 0.6914, 0.8143, 0.7786, 0.7914, 0.7835, 0.7737, 0.6849, 0.7922, 0.6876, 0.5587, 0.7828, 0.5112, 0.7864, 0.5242, 0.6934, 0.5621, 0.6906, 0.5915, 0.7804, 0.5587, 0.7828, 0.5621, 0.6906, 0.5883, 0.6886, 0.0, 0.0, 0.0, 0.0, 0.0, 0.0, 0.0, 0.0, 0.0, 0.0, 0.0, 0.0, 0.0, 0.0, 0.0, 0.0, 0.0, 0.0, 0.0, 0.0, 0.0, 0.0, 0.0, 0.0, 0.0, 0.0, 0.0, 0.0, 0.0, 0.0, 0.0, 0.0, 0.5621, 0.6906, 0.5242, 0.6934, 0.579, 0.4971, 0.598, 0.4957, 0.5883, 0.6886, 0.5621, 0.6906, 0.598, 0.4957, 0.6111, 0.4947, 0.9708, 0.2953, 0.9708, 0.3285, 0.9575, 0.3285, 0.9224, 0.2953, 0.8783, 0.7789, 0.8555, 0.7829, 0.8391, 0.6836, 0.8573, 0.687, 0.7695, 0.006279, 0.7517, 0.1048, 0.7384, 0.1044, 0.7562, 0.005813, 0.7695, 0.006279, 0.7923, 0.01117, 0.7702, 0.1022, 0.7517, 0.1048, 0.5722, 0.9043, 0.563, 0.9044, 0.563, 0.8911, 0.5722, 0.891, 0.5722, 0.891, 0.563, 0.8911, 0.563, 0.8718, 0.5722, 0.8718, 0.8171, 0.105, 0.8474, 0.2948, 0.8342, 0.2949, 0.8039, 0.1051, 0.8171, 0.105, 0.8353, 0.1016, 0.8565, 0.2931, 0.8474, 0.2948, 0.8692, 0.4938, 0.8391, 0.6836, 0.8258, 0.6835, 0.856, 0.4937, 0.7922, 0.6876, 0.7737, 0.6849, 0.8051, 0.4937, 0.8143, 0.495, 0.6966, 0.8102, 0.6874, 0.8101, 0.6874, 0.7968, 0.6966, 0.7969, 0.6874, 0.8234, 0.6966, 0.8235, 0.6966, 0.8428, 0.6874, 0.8427, 0.05413, 0.052, 0.05413, 0.2, 0.04079, 0.2, 0.04079, 0.052, 0.8573, 0.687, 0.8391, 0.6836, 0.8692, 0.4938, 0.8783, 0.4955, 0.7517, 0.1048, 0.7831, 0.2961, 0.7698, 0.2956, 0.7384, 0.1044, 0.7517, 0.1048, 0.7702, 0.1022, 0.7923, 0.2948, 0.7831, 0.2961, 0.4698, 0.5558, 0.4698, 0.5073, 0.4788, 0.5073, 0.4992, 0.5558, 0.4992, 0.5558, 0.4788, 0.5073, 0.4991, 0.5074, 0.4991, 0.5558, 0.6554, 0.4821, 0.7034, 0.4617, 0.7034, 0.4821, 0.6554, 0.4821, 0.887, 0.9907, 0.8757, 0.9595, 0.8843, 0.9563, 0.887, 0.9907, 0.0, 0.0, 0.0, 0.0, 0.0, 0.0, 0.0, 0.0, 0.0, 0.0, 0.0, 0.0, 0.0, 0.0, 0.0, 0.0, 0.3301, 0.6914, 0.3364, 0.6914, 0.3364, 0.8395, 0.3301, 0.8394, 0.5342, 0.0517, 0.5342, 0.0453, 0.6811, 0.0453, 0.681, 0.0517, 0.005766, 0.3938, 0.04079, 0.3938, 0.04079, 0.5419, 0.005766, 0.5418, 0.2909, 0.6914, 0.3301, 0.6914, 0.3301, 0.8394, 0.2909, 0.8394, 0.681, 0.0517, 0.6811, 0.0453, 0.7228, 0.04547, 0.7228, 0.05188, 0.3301, 0.8394, 0.3364, 0.8395, 0.3366, 0.8816, 0.3302, 0.8815, 0.005766, 0.5418, 0.04079, 0.5419, 0.04097, 0.584, 0.04103, 0.5839, 0.2909, 0.8394, 0.3301, 0.8394, 0.3302, 0.8815, 0.3259, 0.8815, 0.2518, 0.8297, 0.2518, 0.7815, 0.2664, 0.7987, 0.2664, 0.8372, 0.2518, 0.8629, 0.2518, 0.8297, 0.2664, 0.8372, 0.2664, 0.8638, 0.4844, 0.7128, 0.4844, 0.761, 0.4698, 0.7683, 0.4698, 0.7298, 0.4844, 0.7942, 0.4844, 0.8274, 0.4698, 0.8215, 0.4698, 0.7949, 0.5112, 0.8366, 0.5112, 0.798, 0.5496, 0.8718, 0.5496, 0.8911, 0.5112, 0.8631, 0.5112, 0.8366, 0.5496, 0.8911, 0.5496, 0.9044, 0.6358, 0.9192, 0.6358, 0.8807, 0.6741, 0.8234, 0.6741, 0.8427, 0.6358, 0.8541, 0.6358, 0.8275, 0.6741, 0.7968, 0.6741, 0.8101, 0.4977, 0.7128, 0.4977, 0.761, 0.4844, 0.761, 0.4844, 0.7128, 0.8051, 0.4937, 0.7737, 0.6849, 0.7603, 0.6854, 0.7917, 0.4942, 0.4977, 0.7942, 0.4977, 0.8274, 0.4844, 0.8274, 0.4844, 0.7942, 0.2385, 0.8297, 0.2385, 0.7815, 0.2518, 0.7815, 0.2518, 0.8297, 0.05413, 0.3938, 0.05413, 0.5419, 0.04079, 0.5419, 0.04079, 0.3938, 0.0543, 0.009906, 0.05413, 0.052, 0.04079, 0.052, 0.04097, 0.009906, 0.2385, 0.8629, 0.2385, 0.8297, 0.2518, 0.8297, 0.2518, 0.8629, 0.3496, 0.8395, 0.3498, 0.8816, 0.3366, 0.8816, 0.3364, 0.8395, 0.8336, 0.005813, 0.8171, 0.105, 0.8039, 0.1051, 0.8204, 0.005896, 0.9708, 0.3734, 0.9708, 0.4067, 0.9575, 0.4067, 0.9224, 0.3734, 0.681, 0.06502, 0.5342, 0.05589, 0.5342, 0.0517, 0.681, 0.0517, 0.7215, 0.7968, 0.7215, 0.845, 0.7082, 0.845, 0.7082, 0.7968, 0.6874, 0.8234, 0.6874, 0.8427, 0.6741, 0.8427, 0.6741, 0.8234, 0.9617, 0.2139, 0.9708, 0.2621, 0.9575, 0.2621, 0.9575, 0.2139, 0.6874, 0.8101, 0.6874, 0.8234, 0.6741, 0.8234, 0.6741, 0.8101, 0.7215, 0.8782, 0.7215, 0.9115, 0.7082, 0.9115, 0.7082, 0.8782, 0.7215, 0.845, 0.7215, 0.8782, 0.7082, 0.8782, 0.7082, 0.845, 0.6874, 0.7968, 0.6874, 0.8101, 0.6741, 0.8101, 0.6741, 0.7968, 0.9708, 0.3402, 0.9708, 0.3734, 0.9224, 0.3734, 0.9575, 0.3402, 0.2385, 0.8962, 0.2385, 0.8629, 0.2518, 0.8629, 0.2518, 0.8962, 0.4977, 0.761, 0.4977, 0.7942, 0.4844, 0.7942, 0.4844, 0.761, 0.6358, 0.8807, 0.6358, 0.8541, 0.6741, 0.8101, 0.6741, 0.8234, 0.5112, 0.8897, 0.5112, 0.8631, 0.5496, 0.9044, 0.5496, 0.9177, 0.4844, 0.761, 0.4844, 0.7942, 0.4698, 0.7949, 0.4698, 0.7683, 0.2518, 0.8962, 0.2518, 0.8629, 0.2664, 0.8638, 0.2664, 0.8904, 0.04079, 0.052, 0.005766, 0.05196, 0.04103, 0.009872, 0.04097, 0.009906, 0.6811, 0.0453, 0.6811, 0.005813, 0.7228, 0.04105, 0.7228, 0.04547, 0.04079, 0.2, 0.005766, 0.2, 0.005766, 0.05196, 0.04079, 0.052, 0.5342, 0.0453, 0.5342, 0.005813, 0.6811, 0.005813, 0.6811, 0.0453, 0.9063, 0.9353, 0.9177, 0.9041, 0.9177, 0.9041, 0.9149, 0.9385, 0.0, 0.0, 0.0, 0.0, 0.0, 0.0, 0.0, 0.0, 0.1179, 0.7815, 0.1179, 0.83, 0.1135, 0.83, 0.1135, 0.7815, 0.6966, 0.8235, 0.6874, 0.8234, 0.6874, 0.8101, 0.6966, 0.8102, 0.5722, 0.9176, 0.563, 0.9177, 0.563, 0.9044, 0.5722, 0.9043, 0.9708, 0.2621, 0.9708, 0.2953, 0.9224, 0.2953, 0.9575, 0.2621, 0.6145, 0.6866, 0.5883, 0.6886, 0.6111, 0.4947, 0.6242, 0.4937, 0.0, 0.0, 0.0, 0.0, 0.0, 0.0, 0.0, 0.0, 0.6242, 0.7779, 0.5915, 0.7804, 0.5883, 0.6886, 0.6145, 0.6866, 0.6876, 0.5891, 0.7138, 0.5908, 0.7357, 0.7843, 0.7226, 0.7835, 0.0, 0.0, 0.0, 0.0, 0.0, 0.0, 0.0, 0.0, 0.6832, 0.4969, 0.716, 0.499, 0.7138, 0.5908, 0.6876, 0.5891, 0.0, 0.0, 0.0, 0.0, 0.0, 0.0, 0.0, 0.0, 0.0, 0.0, 0.0, 0.0, 0.0, 0.0, 0.0, 0.0, 0.0, 0.0, 0.0, 0.0, 0.0, 0.0, 0.0, 0.0, 0.0, 0.0, 0.0, 0.0, 0.0, 0.0, 0.0, 0.0, 0.0, 0.0, 0.0, 0.0, 0.0, 0.0, 0.0, 0.0, 0.0, 0.0, 0.0, 0.0, 0.0, 0.0, 0.0, 0.0, 0.0, 0.0, 0.0, 0.0, 0.0, 0.0, 0.0, 0.0, 0.0, 0.0, 0.0, 0.0, 0.0, 0.0, 0.0, 0.0, 0.0, 0.0, 0.0, 0.0, 0.0, 0.0, 0.0, 0.0, 0.0, 0.0, 0.0, 0.0, 0.0, 0.0, 0.0, 0.0, 0.0, 0.0, 0.0, 0.0, 0.0, 0.0, 0.0, 0.0, 0.0, 0.0, 0.0, 0.0, 0.0, 0.0, 0.0, 0.0, 0.0, 0.0, 0.0, 0.0, 0.0, 0.0, 0.0, 0.0, 0.0, 0.0, 0.0, 0.0, 0.0, 0.0, 0.0, 0.0, 0.1194, 0.5997, 0.1194, 0.7699, 0.08648, 0.7699, 0.08648, 0.5997, 0.1787, 0.7699, 0.1787, 0.5997, 0.2117, 0.5997, 0.2117, 0.7699, 0.0, 0.0, 0.0, 0.0, 0.0, 0.0, 0.0, 0.0, 0.4318, 0.3476, 0.4647, 0.3476, 0.4647, 0.4957, 0.4318, 0.4957, 0.4975, 0.1539, 0.4647, 0.1539, 0.4647, 0.005814, 0.4975, 0.005814, 0.227, 0.832, 0.227, 0.8653, 0.131, 0.8629, 0.131, 0.8297, 0.733, 0.9115, 0.733, 0.8782, 0.7464, 0.8782, 0.7464, 0.9115, 0.563, 0.8911, 0.563, 0.9044, 0.5496, 0.9044, 0.5496, 0.8911, 0.3842, 0.1539, 0.4318, 0.1539, 0.4669, 0.2023, 0.4431, 0.2023, 0.4318, 0.3476, 0.3842, 0.3476, 0.4431, 0.2992, 0.4669, 0.2992, 0.9266, 0.844, 0.9266, 0.8924, 0.8679, 0.8682, 0.8679, 0.844, 0.0, 0.0, 0.0, 0.0, 0.0, 0.0, 0.0, 0.0, 0.0, 0.0, 0.0, 0.0, 0.0, 0.0, 0.0, 0.0, 0.3595, 0.9942, 0.3595, 0.9457, 0.3658, 0.9457, 0.3658, 0.9942, 0.4698, 0.6527, 0.4698, 0.6042, 0.4992, 0.6042, 0.4992, 0.6527, 0.05413, 0.2485, 0.0775, 0.2485, 0.0775, 0.2969, 0.05413, 0.2969, 0.6145, 0.2687, 0.6145, 0.2938, 0.6074, 0.2938, 0.6074, 0.2687, 0.3407, 0.2109, 0.3407, 0.2508, 0.2909, 0.2507, 0.2909, 0.2435, 0.6145, 0.2938, 0.6145, 0.2973, 0.6074, 0.2973, 0.6074, 0.2938, 0.3555, 0.208, 0.3555, 0.2508, 0.3407, 0.2508, 0.3407, 0.2109, 0.6469, 0.439, 0.6073, 0.439, 0.6074, 0.2973, 0.6145, 0.2973, 0.4975, 0.3476, 0.4647, 0.3476, 0.4833, 0.2992, 0.4997, 0.2992, 0.6498, 0.4671, 0.6073, 0.4671, 0.6073, 0.439, 0.6469, 0.439, 0.0775, 0.2485, 0.2463, 0.2485, 0.2463, 0.2969, 0.0775, 0.2969, 0.4318, 0.1539, 0.4647, 0.1539, 0.4833, 0.2023, 0.4669, 0.2023, 0.2463, 0.2969, 0.2463, 0.2485, 0.2794, 0.2727, 0.2794, 0.2969, 0.3555, 0.1652, 0.3555, 0.208, 0.3407, 0.2109, 0.3407, 0.1711, 0.3407, 0.1711, 0.3407, 0.2109, 0.2909, 0.2435, 0.2909, 0.2363, 0.5112, 0.4617, 0.5593, 0.4821, 0.5593, 0.4821, 0.5112, 0.4821, 0.3842, 0.2992, 0.3842, 0.2508, 0.4431, 0.2508, 0.4431, 0.275, 0.6167, 0.8556, 0.5837, 0.8556, 0.5851, 0.798, 0.6016, 0.798, 0.0, 0.0, 0.0, 0.0, 0.0, 0.0, 0.0, 0.0, 0.3595, 0.9457, 0.3595, 0.8973, 0.3658, 0.8973, 0.3658, 0.9457, 0.4698, 0.6042, 0.4698, 0.5558, 0.4992, 0.5558, 0.4992, 0.6042, 0.05413, 0.2969, 0.0775, 0.2969, 0.0775, 0.3454, 0.05413, 0.3454, 0.6074, 0.2687, 0.6074, 0.2938, 0.6002, 0.2938, 0.6002, 0.2687, 0.6074, 0.2938, 0.6074, 0.2973, 0.6002, 0.2973, 0.6002, 0.2938, 0.6073, 0.439, 0.5678, 0.439, 0.6002, 0.2973, 0.6074, 0.2973, 0.6073, 0.4671, 0.5649, 0.4671, 0.5678, 0.439, 0.6073, 0.439, 0.0775, 0.2969, 0.2463, 0.2969, 0.2463, 0.3454, 0.0775, 0.3454, 0.2463, 0.3454, 0.2463, 0.2969, 0.2794, 0.2969, 0.2794, 0.3212, 0.3842, 0.2508, 0.3842, 0.2023, 0.4431, 0.2265, 0.4431, 0.2508, 0.0775, 0.2, 0.2463, 0.2, 0.2463, 0.2485, 0.0775, 0.2485, 0.6922, 0.4467, 0.6498, 0.4671, 0.6469, 0.439, 0.6864, 0.439, 0.6864, 0.439, 0.6469, 0.439, 0.6145, 0.2973, 0.6217, 0.2973, 0.6217, 0.2938, 0.6217, 0.2973, 0.6145, 0.2973, 0.6145, 0.2938, 0.6217, 0.2687, 0.6217, 0.2938, 0.6145, 0.2938, 0.6145, 0.2687, 0.05413, 0.2, 0.0775, 0.2, 0.0775, 0.2485, 0.05413, 0.2485, 0.4698, 0.7011, 0.4698, 0.6527, 0.4992, 0.6527, 0.4788, 0.7011, 0.4788, 0.7011, 0.4992, 0.6527, 0.4991, 0.6527, 0.4991, 0.7012, 0.0, 0.0, 0.0, 0.0, 0.0, 0.0, 0.0, 0.0, 0.7193, 0.2687, 0.7193, 0.3172, 0.715, 0.3172, 0.715, 0.2687, 0.2463, 0.2485, 0.2463, 0.2, 0.2794, 0.2485, 0.2794, 0.2727, 0.0, 0.0, 0.0, 0.0, 0.0, 0.0, 0.0, 0.0, 0.3407, 0.2508, 0.3407, 0.2906, 0.2909, 0.258, 0.2909, 0.2507, 0.3555, 0.2508, 0.3555, 0.2935, 0.3407, 0.2906, 0.3407, 0.2508, 0.3842, 0.3476, 0.3842, 0.2992, 0.4431, 0.275, 0.4431, 0.2992, 0.0, 0.0, 0.0, 0.0, 0.0, 0.0, 0.0, 0.0, 0.0, 0.0, 0.0, 0.0, 0.0, 0.0, 0.0, 0.0, 0.6167, 0.9248, 0.5837, 0.9248, 0.5988, 0.8672, 0.6152, 0.8672, 0.348, 0.9457, 0.348, 0.9942, 0.2909, 0.9699, 0.2909, 0.9457, 0.9266, 0.7956, 0.9266, 0.844, 0.8679, 0.844, 0.8679, 0.8198, 0.348, 0.8973, 0.348, 0.9457, 0.2909, 0.9457, 0.2909, 0.9215, 0.4084, 0.9632, 0.3843, 0.9632, 0.3964, 0.9006, 0.4084, 0.9006, 0.9054, 0.7748, 0.8898, 0.7694, 0.8976, 0.7083, 0.9054, 0.711, 0.0, 0.0, 0.0, 0.0, 0.0, 0.0, 0.0, 0.0, 0.0, 0.0, 0.0, 0.0, 0.0, 0.0, 0.0, 0.0, 0.0, 0.0, 0.0, 0.0, 0.0, 0.0, 0.0, 0.0, 0.0, 0.0, 0.0, 0.0, 0.0, 0.0, 0.0, 0.0, 0.3964, 0.8995, 0.4084, 0.8995, 0.4084, 0.9006, 0.3964, 0.9006, 0.4084, 0.8995, 0.4204, 0.8995, 0.4204, 0.9006, 0.4084, 0.9006, 0.917, 0.7137, 0.9326, 0.7083, 0.9326, 0.7721, 0.9248, 0.7748, 0.4679, 0.8995, 0.492, 0.8995, 0.48, 0.9599, 0.4679, 0.9599, 0.4324, 0.9632, 0.4084, 0.9632, 0.4084, 0.9006, 0.4204, 0.9006, 0.4439, 0.8995, 0.4679, 0.8995, 0.4679, 0.9599, 0.4559, 0.9599, 0.3842, 0.2508, 0.3842, 0.2992, 0.3555, 0.2935, 0.3555, 0.2508, 0.7034, 0.4617, 0.6554, 0.4821, 0.6498, 0.4671, 0.6922, 0.4467, 0.6073, 0.4821, 0.5593, 0.4821, 0.5649, 0.4671, 0.6073, 0.4671, 0.3842, 0.1539, 0.3842, 0.2023, 0.3555, 0.208, 0.3555, 0.1652, 0.6554, 0.4821, 0.6073, 0.4821, 0.6073, 0.4671, 0.6498, 0.4671, 0.3842, 0.2023, 0.3842, 0.2508, 0.3555, 0.2508, 0.3555, 0.208, 0.8898, 0.6967, 0.8898, 0.6639, 0.9181, 0.6553, 0.9181, 0.6854, 0.868, 0.4169, 0.868, 0.2467, 0.8963, 0.2553, 0.8963, 0.4055, 0.3842, 0.2992, 0.3842, 0.3476, 0.3555, 0.3363, 0.3555, 0.2935, 0.868, 0.2467, 0.868, 0.2139, 0.8963, 0.2253, 0.8963, 0.2553, 0.8898, 0.6639, 0.8898, 0.4937, 0.9181, 0.5051, 0.9181, 0.6553, 0.5593, 0.4821, 0.5112, 0.4617, 0.5225, 0.4467, 0.5649, 0.4671, 0.2909, 0.6798, 0.2909, 0.5317, 0.3172, 0.5073, 0.3172, 0.569, 0.0, 0.0, 0.0, 0.0, 0.0, 0.0, 0.0, 0.0, 0.0, 0.0, 0.0, 0.0, 0.0, 0.0, 0.0, 0.0, 0.0, 0.0, 0.0, 0.0, 0.0, 0.0, 0.0, 0.0, 0.3172, 0.5073, 0.4358, 0.5073, 0.4358, 0.569, 0.3172, 0.569, 0.4582, 0.6798, 0.2909, 0.6798, 0.3172, 0.569, 0.4358, 0.569, 0.8227, 0.4821, 0.8227, 0.3119, 0.8469, 0.3366, 0.8469, 0.4573, 0.4582, 0.5317, 0.4582, 0.6798, 0.4358, 0.569, 0.4358, 0.5073, 0.5112, 0.2345, 0.5112, 0.1149, 0.5724, 0.1149, 0.5724, 0.2345, 0.681, 0.08838, 0.6811, 0.2571, 0.5724, 0.2345, 0.5724, 0.1149, 0.2792, 0.5997, 0.2792, 0.7699, 0.2562, 0.7451, 0.2562, 0.6244, 0.6811, 0.2571, 0.5342, 0.2571, 0.5112, 0.2345, 0.5724, 0.2345, 0.9442, 0.4937, 0.9851, 0.5145, 0.9851, 0.6218, 0.9442, 0.601, 0.005766, 0.8171, 0.005766, 0.7839, 0.102, 0.7815, 0.102, 0.8148, 0.8563, 0.7956, 0.8563, 0.8288, 0.7603, 0.8311, 0.7603, 0.7979, 0.0, 0.0, 0.0, 0.0, 0.0, 0.0, 0.0, 0.0, 0.0, 0.0, 0.0, 0.0, 0.0, 0.0, 0.0, 0.0, 0.0, 0.0, 0.0, 0.0, 0.0, 0.0, 0.0, 0.0, 0.0, 0.0, 0.0, 0.0, 0.0, 0.0, 0.0, 0.0, 0.0, 0.0, 0.0, 0.0, 0.0, 0.0, 0.0, 0.0, 0.9942, 0.00583, 0.9942, 0.05382, 0.9484, 0.0538, 0.9484, 0.005813, 0.9942, 0.08694, 0.9942, 0.1201, 0.9484, 0.1201, 0.9484, 0.08693, 0.9942, 0.05382, 0.9942, 0.08694, 0.9484, 0.08693, 0.9484, 0.0538, 0.8563, 0.8288, 0.8563, 0.862, 0.7603, 0.8644, 0.7603, 0.8311, 0.8563, 0.862, 0.8563, 0.9102, 0.7603, 0.9125, 0.7603, 0.8644, 0.005766, 0.8503, 0.005766, 0.8171, 0.102, 0.8148, 0.102, 0.848, 0.005766, 0.8985, 0.005766, 0.8503, 0.102, 0.848, 0.102, 0.8962, 0.9381, 0.8162, 0.9791, 0.7956, 0.9791, 0.9037, 0.9381, 0.9243, 0.9442, 0.6815, 0.9442, 0.6335, 0.99, 0.6335, 0.99, 0.6814, 0.9442, 0.7146, 0.9442, 0.6815, 0.99, 0.6814, 0.99, 0.7146, 0.9442, 0.7477, 0.9442, 0.7146, 0.99, 0.7146, 0.99, 0.7477, 0.07732, 0.5881, 0.0775, 0.5419, 0.1736, 0.4938, 0.1734, 0.54, 0.227, 0.8653, 0.227, 0.8985, 0.131, 0.8962, 0.131, 0.8629, 0.227, 0.7839, 0.227, 0.832, 0.131, 0.8297, 0.131, 0.7815, 0.715, 0.4798, 0.715, 0.4465, 0.8112, 0.4488, 0.8112, 0.4821, 0.715, 0.4133, 0.715, 0.3651, 0.8112, 0.3675, 0.8112, 0.4156, 0.02356, 0.2485, 0.01187, 0.2485, 0.01187, 0.1745, 0.02356, 0.1745, 0.01187, 0.3454, 0.02356, 0.3454, 0.02356, 0.4194, 0.01187, 0.4194, 0.4075, 0.8394, 0.4075, 0.6914, 0.4532, 0.8139, 0.4532, 0.8879, 0.8912, 0.2023, 0.8912, 0.05425, 0.9369, 0.005813, 0.9369, 0.07984, 0.0775, 0.5419, 0.05413, 0.5419, 0.01187, 0.4194, 0.02356, 0.4194, 0.05413, 0.052, 0.0775, 0.052, 0.02356, 0.1745, 0.01187, 0.1745, 0.8912, 0.05425, 0.868, 0.05425, 0.9253, 0.005814, 0.9369, 0.005813, 0.3843, 0.8394, 0.4075, 0.8394, 0.4532, 0.8879, 0.4416, 0.8879, 0.4833, 0.2265, 0.4669, 0.2265, 0.4669, 0.2023, 0.4833, 0.2023, 0.4669, 0.275, 0.4669, 0.2992, 0.4431, 0.2992, 0.4431, 0.275, 0.4997, 0.2265, 0.4833, 0.2265, 0.4833, 0.2023, 0.4997, 0.2023, 0.4997, 0.275, 0.4833, 0.275, 0.4833, 0.2508, 0.4997, 0.2508, 0.4669, 0.2265, 0.4669, 0.2508, 0.4431, 0.2508, 0.4431, 0.2265, 0.4833, 0.275, 0.4669, 0.275, 0.4669, 0.2508, 0.4833, 0.2508, 0.4669, 0.2023, 0.4669, 0.2265, 0.4431, 0.2265, 0.4431, 0.2023, 0.4997, 0.2508, 0.4833, 0.2508, 0.4833, 0.2265, 0.4997, 0.2265, 0.4833, 0.2508, 0.4669, 0.2508, 0.4669, 0.2265, 0.4833, 0.2265, 0.4833, 0.2992, 0.4669, 0.2992, 0.4669, 0.275, 0.4833, 0.275, 0.4997, 0.2992, 0.4833, 0.2992, 0.4833, 0.275, 0.4997, 0.275, 0.4669, 0.2508, 0.4669, 0.275, 0.4431, 0.275, 0.4431, 0.2508, 0.2463, 0.3938, 0.2463, 0.3454, 0.2794, 0.3212, 0.2794, 0.3454, 0.4647, 0.3476, 0.4318, 0.3476, 0.4669, 0.2992, 0.4833, 0.2992, 0.4582, 0.6798, 0.4582, 0.5317, 0.4582, 0.5317, 0.4582, 0.6798, 0.4358, 0.5073, 0.4358, 0.569, 0.4358, 0.569, 0.4358, 0.5073, 0.4358, 0.569, 0.4582, 0.6798, 0.4582, 0.6798, 0.4358, 0.569, 0.4582, 0.5317, 0.4358, 0.5073, 0.4358, 0.5073, 0.4582, 0.5317])
me_cube.materials.append(mat_spacecraftmaterial)
me_cube.use_remesh_preserve_volume = False
me_cube.use_remesh_preserve_attributes = False
me_cube.use_mirror_vertex_groups = False
me_cube.update()
me_cylinder_002 = bpy.data.meshes.new('Cylinder.002')
me_cylinder_002.from_pydata([(0.0, 1.0, -1.0), (0.0, 1.0, 1.0), (0.1951, 0.9808, -1.0), (0.1951, 0.9808, 1.0), (0.3827, 0.9239, -1.0), (0.3827, 0.9239, 1.0), (0.5556, 0.8315, -1.0), (0.5556, 0.8315, 1.0), (0.7071, 0.7071, -1.0), (0.7071, 0.7071, 1.0), (0.8315, 0.5556, -1.0), (0.8315, 0.5556, 1.0), (0.9239, 0.3827, -1.0), (0.9239, 0.3827, 1.0), (0.9808, 0.1951, -1.0), (0.9808, 0.1951, 1.0), (1.0, -4.371e-08, -1.0), (1.0, -4.371e-08, 1.0), (0.9808, -0.1951, -1.0), (0.9808, -0.1951, 1.0), (0.9239, -0.3827, -1.0), (0.9239, -0.3827, 1.0), (0.8315, -0.5556, -1.0), (0.8315, -0.5556, 1.0), (0.7071, -0.7071, -1.0), (0.7071, -0.7071, 1.0), (0.5556, -0.8315, -1.0), (0.5556, -0.8315, 1.0), (0.3827, -0.9239, -1.0), (0.3827, -0.9239, 1.0), (0.1951, -0.9808, -1.0), (0.1951, -0.9808, 1.0), (-8.742e-08, -1.0, -1.0), (-8.742e-08, -1.0, 1.0), (-0.1951, -0.9808, -1.0), (-0.1951, -0.9808, 1.0), (-0.3827, -0.9239, -1.0), (-0.3827, -0.9239, 1.0), (-0.5556, -0.8315, -1.0), (-0.5556, -0.8315, 1.0), (-0.7071, -0.7071, -1.0), (-0.7071, -0.7071, 1.0), (-0.8315, -0.5556, -1.0), (-0.8315, -0.5556, 1.0), (-0.9239, -0.3827, -1.0), (-0.9239, -0.3827, 1.0), (-0.9808, -0.1951, -1.0), (-0.9808, -0.1951, 1.0), (-1.0, 1.192e-08, -1.0), (-1.0, 1.192e-08, 1.0), (-0.9808, 0.1951, -1.0), (-0.9808, 0.1951, 1.0), (-0.9239, 0.3827, -1.0), (-0.9239, 0.3827, 1.0), (-0.8315, 0.5556, -1.0), (-0.8315, 0.5556, 1.0), (-0.7071, 0.7071, -1.0), (-0.7071, 0.7071, 1.0), (-0.5556, 0.8315, -1.0), (-0.5556, 0.8315, 1.0), (-0.3827, 0.9239, -1.0), (-0.3827, 0.9239, 1.0), (-0.1951, 0.9808, -1.0), (-0.1951, 0.9808, 1.0)], [], [(0, 1, 3, 2), (2, 3, 5, 4), (4, 5, 7, 6), (6, 7, 9, 8), (8, 9, 11, 10), (10, 11, 13, 12), (12, 13, 15, 14), (14, 15, 17, 16), (16, 17, 19, 18), (18, 19, 21, 20), (20, 21, 23, 22), (22, 23, 25, 24), (24, 25, 27, 26), (26, 27, 29, 28), (28, 29, 31, 30), (30, 31, 33, 32), (32, 33, 35, 34), (34, 35, 37, 36), (36, 37, 39, 38), (38, 39, 41, 40), (40, 41, 43, 42), (42, 43, 45, 44), (44, 45, 47, 46), (46, 47, 49, 48), (48, 49, 51, 50), (50, 51, 53, 52), (52, 53, 55, 54), (54, 55, 57, 56), (56, 57, 59, 58), (58, 59, 61, 60), (3, 1, 63, 61, 59, 57, 55, 53, 51, 49, 47, 45, 43, 41, 39, 37, 35, 33, 31, 29, 27, 25, 23, 21, 19, 17, 15, 13, 11, 9, 7, 5), (60, 61, 63, 62), (62, 63, 1, 0), (0, 2, 4, 6, 8, 10, 12, 14, 16, 18, 20, 22, 24, 26, 28, 30, 32, 34, 36, 38, 40, 42, 44, 46, 48, 50, 52, 54, 56, 58, 60, 62)])
_uv = me_cylinder_002.uv_layers.new(name='UVMap')
_uv.uv.foreach_set('vector', [1.0, 0.5, 1.0, 1.0, 0.9688, 1.0, 0.9688, 0.5, 0.9688, 0.5, 0.9688, 1.0, 0.9375, 1.0, 0.9375, 0.5, 0.9375, 0.5, 0.9375, 1.0, 0.9062, 1.0, 0.9062, 0.5, 0.9062, 0.5, 0.9062, 1.0, 0.875, 1.0, 0.875, 0.5, 0.875, 0.5, 0.875, 1.0, 0.8438, 1.0, 0.8438, 0.5, 0.8438, 0.5, 0.8438, 1.0, 0.8125, 1.0, 0.8125, 0.5, 0.8125, 0.5, 0.8125, 1.0, 0.7812, 1.0, 0.7812, 0.5, 0.7812, 0.5, 0.7812, 1.0, 0.75, 1.0, 0.75, 0.5, 0.75, 0.5, 0.75, 1.0, 0.7188, 1.0, 0.7188, 0.5, 0.7188, 0.5, 0.7188, 1.0, 0.6875, 1.0, 0.6875, 0.5, 0.6875, 0.5, 0.6875, 1.0, 0.6562, 1.0, 0.6562, 0.5, 0.6562, 0.5, 0.6562, 1.0, 0.625, 1.0, 0.625, 0.5, 0.625, 0.5, 0.625, 1.0, 0.5938, 1.0, 0.5938, 0.5, 0.5938, 0.5, 0.5938, 1.0, 0.5625, 1.0, 0.5625, 0.5, 0.5625, 0.5, 0.5625, 1.0, 0.5312, 1.0, 0.5312, 0.5, 0.5312, 0.5, 0.5312, 1.0, 0.5, 1.0, 0.5, 0.5, 0.5, 0.5, 0.5, 1.0, 0.4688, 1.0, 0.4688, 0.5, 0.4688, 0.5, 0.4688, 1.0, 0.4375, 1.0, 0.4375, 0.5, 0.4375, 0.5, 0.4375, 1.0, 0.4062, 1.0, 0.4062, 0.5, 0.4062, 0.5, 0.4062, 1.0, 0.375, 1.0, 0.375, 0.5, 0.375, 0.5, 0.375, 1.0, 0.3438, 1.0, 0.3438, 0.5, 0.3438, 0.5, 0.3438, 1.0, 0.3125, 1.0, 0.3125, 0.5, 0.3125, 0.5, 0.3125, 1.0, 0.2812, 1.0, 0.2812, 0.5, 0.2812, 0.5, 0.2812, 1.0, 0.25, 1.0, 0.25, 0.5, 0.25, 0.5, 0.25, 1.0, 0.2188, 1.0, 0.2188, 0.5, 0.2188, 0.5, 0.2188, 1.0, 0.1875, 1.0, 0.1875, 0.5, 0.1875, 0.5, 0.1875, 1.0, 0.1562, 1.0, 0.1562, 0.5, 0.1562, 0.5, 0.1562, 1.0, 0.125, 1.0, 0.125, 0.5, 0.125, 0.5, 0.125, 1.0, 0.09375, 1.0, 0.09375, 0.5, 0.09375, 0.5, 0.09375, 1.0, 0.0625, 1.0, 0.0625, 0.5, 0.2968, 0.4854, 0.25, 0.49, 0.2032, 0.4854, 0.1582, 0.4717, 0.1167, 0.4496, 0.08029, 0.4197, 0.05045, 0.3833, 0.02827, 0.3418, 0.01461, 0.2968, 0.01, 0.25, 0.01461, 0.2032, 0.02827, 0.1582, 0.05045, 0.1167, 0.08029, 0.08029, 0.1167, 0.05045, 0.1582, 0.02827, 0.2032, 0.01461, 0.25, 0.01, 0.2968, 0.01461, 0.3418, 0.02827, 0.3833, 0.05045, 0.4197, 0.08029, 0.4496, 0.1167, 0.4717, 0.1582, 0.4854, 0.2032, 0.49, 0.25, 0.4854, 0.2968, 0.4717, 0.3418, 0.4496, 0.3833, 0.4197, 0.4197, 0.3833, 0.4496, 0.3418, 0.4717, 0.0625, 0.5, 0.0625, 1.0, 0.03125, 1.0, 0.03125, 0.5, 0.03125, 0.5, 0.03125, 1.0, 0.0, 1.0, 0.0, 0.5, 0.75, 0.49, 0.7968, 0.4854, 0.8418, 0.4717, 0.8833, 0.4496, 0.9197, 0.4197, 0.9496, 0.3833, 0.9717, 0.3418, 0.9854, 0.2968, 0.99, 0.25, 0.9854, 0.2032, 0.9717, 0.1582, 0.9496, 0.1167, 0.9197, 0.08029, 0.8833, 0.05045, 0.8418, 0.02827, 0.7968, 0.01461, 0.75, 0.01, 0.7032, 0.01461, 0.6582, 0.02827, 0.6167, 0.05045, 0.5803, 0.08029, 0.5504, 0.1167, 0.5283, 0.1582, 0.5146, 0.2032, 0.51, 0.25, 0.5146, 0.2968, 0.5283, 0.3418, 0.5504, 0.3833, 0.5803, 0.4197, 0.6167, 0.4496, 0.6582, 0.4717, 0.7032, 0.4854])
me_cylinder_002.use_remesh_fix_poles = True
me_cylinder_002.use_remesh_preserve_attributes = False
me_cylinder_002.update()
me_cylinder = bpy.data.meshes.new('Cylinder')
me_cylinder.from_pydata([(1.676, 1.25, -0.0885), (1.676, 0.9455, 0.957), (1.837, 1.234, -0.0885), (1.778, 0.9355, 0.957), (1.992, 1.187, -0.0885), (1.876, 0.9057, 0.957), (2.135, 1.111, -0.0885), (1.966, 0.8574, 0.957), (2.261, 1.008, -0.0885), (2.045, 0.7924, 0.957), (2.364, 0.8823, -0.0885), (2.11, 0.7132, 0.957), (2.44, 0.7393, -0.0885), (2.159, 0.6228, 0.957), (2.487, 0.5841, -0.0885), (2.188, 0.5247, 0.957), (2.503, 0.4228, -0.0885), (2.198, 0.4228, 0.957), (2.487, 0.2614, -0.0885), (2.188, 0.3208, 0.957), (2.44, 0.1062, -0.0885), (2.159, 0.2227, 0.957), (2.364, -0.03682, -0.0885), (2.11, 0.1323, 0.957), (2.261, -0.1622, -0.0885), (2.045, 0.05312, 0.957), (2.135, -0.2651, -0.0885), (1.966, -0.01189, 0.957), (1.992, -0.3415, -0.0885), (1.876, -0.0602, 0.957), (1.837, -0.3886, -0.0885), (1.778, -0.08995, 0.957), (1.676, -0.4045, -0.0885), (1.676, -0.09999, 0.957), (1.514, -0.3886, -0.0885), (1.574, -0.08995, 0.957), (1.359, -0.3415, -0.0885), (1.476, -0.0602, 0.957), (1.216, -0.2651, -0.0885), (1.385, -0.01189, 0.957), (1.091, -0.1622, -0.0885), (1.306, 0.05312, 0.957), (0.9879, -0.03682, -0.0885), (1.241, 0.1323, 0.957), (0.9114, 0.1062, -0.0885), (1.193, 0.2227, 0.957), (0.8644, 0.2614, -0.0885), (1.163, 0.3208, 0.957), (0.8485, 0.4228, -0.0885), (1.153, 0.4228, 0.957), (0.8644, 0.5841, -0.0885), (1.163, 0.5247, 0.957), (0.9114, 0.7393, -0.0885), (1.193, 0.6228, 0.957), (0.9879, 0.8823, -0.0885), (1.241, 0.7132, 0.957), (1.091, 1.008, -0.0885), (1.306, 0.7924, 0.957), (1.216, 1.111, -0.0885), (1.385, 0.8574, 0.957), (1.359, 1.187, -0.0885), (1.476, 0.9057, 0.957), (1.514, 1.234, -0.0885), (1.574, 0.9355, 0.957)], [], [(0, 1, 3, 2), (2, 3, 5, 4), (4, 5, 7, 6), (6, 7, 9, 8), (8, 9, 11, 10), (10, 11, 13, 12), (12, 13, 15, 14), (14, 15, 17, 16), (16, 17, 19, 18), (18, 19, 21, 20), (20, 21, 23, 22), (22, 23, 25, 24), (24, 25, 27, 26), (26, 27, 29, 28), (28, 29, 31, 30), (30, 31, 33, 32), (32, 33, 35, 34), (34, 35, 37, 36), (36, 37, 39, 38), (38, 39, 41, 40), (40, 41, 43, 42), (42, 43, 45, 44), (44, 45, 47, 46), (46, 47, 49, 48), (48, 49, 51, 50), (50, 51, 53, 52), (52, 53, 55, 54), (54, 55, 57, 56), (56, 57, 59, 58), (58, 59, 61, 60), (3, 1, 63, 61, 59, 57, 55, 53, 51, 49, 47, 45, 43, 41, 39, 37, 35, 33, 31, 29, 27, 25, 23, 21, 19, 17, 15, 13, 11, 9, 7, 5), (62, 63, 1, 0), (60, 61, 63, 62), (0, 2, 4, 6, 8, 10, 12, 14, 16, 18, 20, 22, 24, 26, 28, 30, 32, 34, 36, 38, 40, 42, 44, 46, 48, 50, 52, 54, 56, 58, 60, 62)])
_uv = me_cylinder.uv_layers.new(name='UVMap')
_uv.uv.foreach_set('vector', [0.01758, 0.7262, 0.1951, 0.735, 0.1951, 0.765, 0.01758, 0.7738, 0.01758, 0.7738, 0.1951, 0.765, 0.2069, 0.7945, 0.03612, 0.8204, 0.03612, 0.8204, 0.2069, 0.7945, 0.2298, 0.8222, 0.07248, 0.8643, 0.07248, 0.8643, 0.2298, 0.8222, 0.2632, 0.8472, 0.1253, 0.9038, 0.1253, 0.9038, 0.2632, 0.8472, 0.3057, 0.8684, 0.1925, 0.9374, 0.1925, 0.9374, 0.3057, 0.8684, 0.3556, 0.8851, 0.2715, 0.9638, 0.2715, 0.9638, 0.3556, 0.8851, 0.4111, 0.8966, 0.3593, 0.9819, 0.3593, 0.9819, 0.4111, 0.8966, 0.47, 0.9024, 0.4525, 0.9912, 0.4525, 0.9912, 0.47, 0.9024, 0.53, 0.9024, 0.5475, 0.9912, 0.5475, 0.9912, 0.53, 0.9024, 0.5889, 0.8966, 0.6407, 0.9819, 0.6407, 0.9819, 0.5889, 0.8966, 0.6444, 0.8851, 0.7285, 0.9638, 0.7285, 0.9638, 0.6444, 0.8851, 0.6943, 0.8684, 0.8075, 0.9374, 0.8075, 0.9374, 0.6943, 0.8684, 0.7368, 0.8472, 0.8747, 0.9038, 0.8747, 0.9038, 0.7368, 0.8472, 0.7702, 0.8222, 0.9275, 0.8643, 0.9275, 0.8643, 0.7702, 0.8222, 0.7931, 0.7945, 0.9639, 0.8204, 0.9639, 0.8204, 0.7931, 0.7945, 0.8049, 0.765, 0.9824, 0.7738, 0.9824, 0.7738, 0.8049, 0.765, 0.8049, 0.735, 0.9824, 0.7262, 0.9824, 0.7262, 0.8049, 0.735, 0.7931, 0.7055, 0.9639, 0.6796, 0.9639, 0.6796, 0.7931, 0.7055, 0.7702, 0.6778, 0.9275, 0.6357, 0.9275, 0.6357, 0.7702, 0.6778, 0.7368, 0.6528, 0.8747, 0.5962, 0.8747, 0.5962, 0.7368, 0.6528, 0.6943, 0.6316, 0.8075, 0.5626, 0.8075, 0.5626, 0.6943, 0.6316, 0.6444, 0.6149, 0.7285, 0.5362, 0.7285, 0.5362, 0.6444, 0.6149, 0.5889, 0.6034, 0.6407, 0.5181, 0.6407, 0.5181, 0.5889, 0.6034, 0.53, 0.5976, 0.5475, 0.5088, 0.5475, 0.5088, 0.53, 0.5976, 0.47, 0.5976, 0.4525, 0.5088, 0.4525, 0.5088, 0.47, 0.5976, 0.4111, 0.6034, 0.3593, 0.5181, 0.3593, 0.5181, 0.4111, 0.6034, 0.3556, 0.6149, 0.2715, 0.5362, 0.2715, 0.5362, 0.3556, 0.6149, 0.3057, 0.6316, 0.1925, 0.5626, 0.1925, 0.5626, 0.3057, 0.6316, 0.2632, 0.6528, 0.1253, 0.5962, 0.1253, 0.5962, 0.2632, 0.6528, 0.2298, 0.6778, 0.07248, 0.6357, 0.1951, 0.765, 0.1951, 0.735, 0.2069, 0.7055, 0.2298, 0.6778, 0.2632, 0.6528, 0.3057, 0.6316, 0.3556, 0.6149, 0.4111, 0.6034, 0.47, 0.5976, 0.53, 0.5976, 0.5889, 0.6034, 0.6444, 0.6149, 0.6943, 0.6316, 0.7368, 0.6528, 0.7702, 0.6778, 0.7931, 0.7055, 0.8049, 0.735, 0.8049, 0.765, 0.7931, 0.7945, 0.7702, 0.8222, 0.7368, 0.8472, 0.6943, 0.8684, 0.6444, 0.8851, 0.5889, 0.8966, 0.53, 0.9024, 0.47, 0.9024, 0.4111, 0.8966, 0.3556, 0.8851, 0.3057, 0.8684, 0.2632, 0.8472, 0.2298, 0.8222, 0.2069, 0.7945, 0.03612, 0.6796, 0.2069, 0.7055, 0.1951, 0.735, 0.01758, 0.7262, 0.07248, 0.6357, 0.2298, 0.6778, 0.2069, 0.7055, 0.03612, 0.6796, 0.01758, 0.2738, 0.01758, 0.2262, 0.03612, 0.1796, 0.07248, 0.1357, 0.1253, 0.09624, 0.1925, 0.06264, 0.2715, 0.03624, 0.3593, 0.01806, 0.4525, 0.00879, 0.5475, 0.00879, 0.6407, 0.01806, 0.7285, 0.03624, 0.8075, 0.06264, 0.8747, 0.09624, 0.9275, 0.1357, 0.9639, 0.1796, 0.9824, 0.2262, 0.9824, 0.2738, 0.9639, 0.3204, 0.9275, 0.3643, 0.8747, 0.4038, 0.8075, 0.4374, 0.7285, 0.4638, 0.6407, 0.4819, 0.5475, 0.4912, 0.4525, 0.4912, 0.3593, 0.4819, 0.2715, 0.4638, 0.1925, 0.4374, 0.1253, 0.4038, 0.07248, 0.3643, 0.03612, 0.3204])
me_cylinder.materials.append(mat_thrustermaterial)
me_cylinder.use_remesh_preserve_volume = False
me_cylinder.use_remesh_preserve_attributes = False
me_cylinder.use_mirror_vertex_groups = False
me_cylinder.update()
me_cylinder_001 = bpy.data.meshes.new('Cylinder.001')
me_cylinder_001.from_pydata([(1.676, 1.25, -0.0885), (1.676, 0.9455, 0.957), (1.837, 1.234, -0.0885), (1.778, 0.9355, 0.957), (1.992, 1.187, -0.0885), (1.876, 0.9057, 0.957), (2.135, 1.111, -0.0885), (1.966, 0.8574, 0.957), (2.261, 1.008, -0.0885), (2.045, 0.7924, 0.957), (2.364, 0.8823, -0.0885), (2.11, 0.7132, 0.957), (2.44, 0.7393, -0.0885), (2.159, 0.6228, 0.957), (2.487, 0.5841, -0.0885), (2.188, 0.5247, 0.957), (2.503, 0.4228, -0.0885), (2.198, 0.4228, 0.957), (2.487, 0.2614, -0.0885), (2.188, 0.3208, 0.957), (2.44, 0.1062, -0.0885), (2.159, 0.2227, 0.957), (2.364, -0.03682, -0.0885), (2.11, 0.1323, 0.957), (2.261, -0.1622, -0.0885), (2.045, 0.05312, 0.957), (2.135, -0.2651, -0.0885), (1.966, -0.01189, 0.957), (1.992, -0.3415, -0.0885), (1.876, -0.0602, 0.957), (1.837, -0.3886, -0.0885), (1.778, -0.08995, 0.957), (1.676, -0.4045, -0.0885), (1.676, -0.09999, 0.957), (1.514, -0.3886, -0.0885), (1.574, -0.08995, 0.957), (1.359, -0.3415, -0.0885), (1.476, -0.0602, 0.957), (1.216, -0.2651, -0.0885), (1.385, -0.01189, 0.957), (1.091, -0.1622, -0.0885), (1.306, 0.05312, 0.957), (0.9879, -0.03682, -0.0885), (1.241, 0.1323, 0.957), (0.9114, 0.1062, -0.0885), (1.193, 0.2227, 0.957), (0.8644, 0.2614, -0.0885), (1.163, 0.3208, 0.957), (0.8485, 0.4228, -0.0885), (1.153, 0.4228, 0.957), (0.8644, 0.5841, -0.0885), (1.163, 0.5247, 0.957), (0.9114, 0.7393, -0.0885), (1.193, 0.6228, 0.957), (0.9879, 0.8823, -0.0885), (1.241, 0.7132, 0.957), (1.091, 1.008, -0.0885), (1.306, 0.7924, 0.957), (1.216, 1.111, -0.0885), (1.385, 0.8574, 0.957), (1.359, 1.187, -0.0885), (1.476, 0.9057, 0.957), (1.514, 1.234, -0.0885), (1.574, 0.9355, 0.957)], [], [(0, 1, 3, 2), (2, 3, 5, 4), (4, 5, 7, 6), (6, 7, 9, 8), (8, 9, 11, 10), (10, 11, 13, 12), (12, 13, 15, 14), (14, 15, 17, 16), (16, 17, 19, 18), (18, 19, 21, 20), (20, 21, 23, 22), (22, 23, 25, 24), (24, 25, 27, 26), (26, 27, 29, 28), (28, 29, 31, 30), (30, 31, 33, 32), (32, 33, 35, 34), (34, 35, 37, 36), (36, 37, 39, 38), (38, 39, 41, 40), (40, 41, 43, 42), (42, 43, 45, 44), (44, 45, 47, 46), (46, 47, 49, 48), (48, 49, 51, 50), (50, 51, 53, 52), (52, 53, 55, 54), (54, 55, 57, 56), (56, 57, 59, 58), (58, 59, 61, 60), (3, 1, 63, 61, 59, 57, 55, 53, 51, 49, 47, 45, 43, 41, 39, 37, 35, 33, 31, 29, 27, 25, 23, 21, 19, 17, 15, 13, 11, 9, 7, 5), (62, 63, 1, 0), (60, 61, 63, 62), (0, 2, 4, 6, 8, 10, 12, 14, 16, 18, 20, 22, 24, 26, 28, 30, 32, 34, 36, 38, 40, 42, 44, 46, 48, 50, 52, 54, 56, 58, 60, 62)])
_uv = me_cylinder_001.uv_layers.new(name='UVMap')
_uv.uv.foreach_set('vector', [0.01758, 0.7262, 0.1951, 0.735, 0.1951, 0.765, 0.01758, 0.7738, 0.01758, 0.7738, 0.1951, 0.765, 0.2069, 0.7945, 0.03612, 0.8204, 0.03612, 0.8204, 0.2069, 0.7945, 0.2298, 0.8222, 0.07248, 0.8643, 0.07248, 0.8643, 0.2298, 0.8222, 0.2632, 0.8472, 0.1253, 0.9038, 0.1253, 0.9038, 0.2632, 0.8472, 0.3057, 0.8684, 0.1925, 0.9374, 0.1925, 0.9374, 0.3057, 0.8684, 0.3556, 0.8851, 0.2715, 0.9638, 0.2715, 0.9638, 0.3556, 0.8851, 0.4111, 0.8966, 0.3593, 0.9819, 0.3593, 0.9819, 0.4111, 0.8966, 0.47, 0.9024, 0.4525, 0.9912, 0.4525, 0.9912, 0.47, 0.9024, 0.53, 0.9024, 0.5475, 0.9912, 0.5475, 0.9912, 0.53, 0.9024, 0.5889, 0.8966, 0.6407, 0.9819, 0.6407, 0.9819, 0.5889, 0.8966, 0.6444, 0.8851, 0.7285, 0.9638, 0.7285, 0.9638, 0.6444, 0.8851, 0.6943, 0.8684, 0.8075, 0.9374, 0.8075, 0.9374, 0.6943, 0.8684, 0.7368, 0.8472, 0.8747, 0.9038, 0.8747, 0.9038, 0.7368, 0.8472, 0.7702, 0.8222, 0.9275, 0.8643, 0.9275, 0.8643, 0.7702, 0.8222, 0.7931, 0.7945, 0.9639, 0.8204, 0.9639, 0.8204, 0.7931, 0.7945, 0.8049, 0.765, 0.9824, 0.7738, 0.9824, 0.7738, 0.8049, 0.765, 0.8049, 0.735, 0.9824, 0.7262, 0.9824, 0.7262, 0.8049, 0.735, 0.7931, 0.7055, 0.9639, 0.6796, 0.9639, 0.6796, 0.7931, 0.7055, 0.7702, 0.6778, 0.9275, 0.6357, 0.9275, 0.6357, 0.7702, 0.6778, 0.7368, 0.6528, 0.8747, 0.5962, 0.8747, 0.5962, 0.7368, 0.6528, 0.6943, 0.6316, 0.8075, 0.5626, 0.8075, 0.5626, 0.6943, 0.6316, 0.6444, 0.6149, 0.7285, 0.5362, 0.7285, 0.5362, 0.6444, 0.6149, 0.5889, 0.6034, 0.6407, 0.5181, 0.6407, 0.5181, 0.5889, 0.6034, 0.53, 0.5976, 0.5475, 0.5088, 0.5475, 0.5088, 0.53, 0.5976, 0.47, 0.5976, 0.4525, 0.5088, 0.4525, 0.5088, 0.47, 0.5976, 0.4111, 0.6034, 0.3593, 0.5181, 0.3593, 0.5181, 0.4111, 0.6034, 0.3556, 0.6149, 0.2715, 0.5362, 0.2715, 0.5362, 0.3556, 0.6149, 0.3057, 0.6316, 0.1925, 0.5626, 0.1925, 0.5626, 0.3057, 0.6316, 0.2632, 0.6528, 0.1253, 0.5962, 0.1253, 0.5962, 0.2632, 0.6528, 0.2298, 0.6778, 0.07248, 0.6357, 0.1951, 0.765, 0.1951, 0.735, 0.2069, 0.7055, 0.2298, 0.6778, 0.2632, 0.6528, 0.3057, 0.6316, 0.3556, 0.6149, 0.4111, 0.6034, 0.47, 0.5976, 0.53, 0.5976, 0.5889, 0.6034, 0.6444, 0.6149, 0.6943, 0.6316, 0.7368, 0.6528, 0.7702, 0.6778, 0.7931, 0.7055, 0.8049, 0.735, 0.8049, 0.765, 0.7931, 0.7945, 0.7702, 0.8222, 0.7368, 0.8472, 0.6943, 0.8684, 0.6444, 0.8851, 0.5889, 0.8966, 0.53, 0.9024, 0.47, 0.9024, 0.4111, 0.8966, 0.3556, 0.8851, 0.3057, 0.8684, 0.2632, 0.8472, 0.2298, 0.8222, 0.2069, 0.7945, 0.03612, 0.6796, 0.2069, 0.7055, 0.1951, 0.735, 0.01758, 0.7262, 0.07248, 0.6357, 0.2298, 0.6778, 0.2069, 0.7055, 0.03612, 0.6796, 0.01758, 0.2738, 0.01758, 0.2262, 0.03612, 0.1796, 0.07248, 0.1357, 0.1253, 0.09624, 0.1925, 0.06264, 0.2715, 0.03624, 0.3593, 0.01806, 0.4525, 0.00879, 0.5475, 0.00879, 0.6407, 0.01806, 0.7285, 0.03624, 0.8075, 0.06264, 0.8747, 0.09624, 0.9275, 0.1357, 0.9639, 0.1796, 0.9824, 0.2262, 0.9824, 0.2738, 0.9639, 0.3204, 0.9275, 0.3643, 0.8747, 0.4038, 0.8075, 0.4374, 0.7285, 0.4638, 0.6407, 0.4819, 0.5475, 0.4912, 0.4525, 0.4912, 0.3593, 0.4819, 0.2715, 0.4638, 0.1925, 0.4374, 0.1253, 0.4038, 0.07248, 0.3643, 0.03612, 0.3204])
me_cylinder_001.materials.append(mat_thrustermaterial)
me_cylinder_001.use_remesh_preserve_volume = False
me_cylinder_001.use_remesh_preserve_attributes = False
me_cylinder_001.use_mirror_vertex_groups = False
me_cylinder_001.update()

# ---- objects
ob_lamp_002 = bpy.data.objects.new('Lamp.002', light_lamp_002)
ob_lamp_001 = bpy.data.objects.new('Lamp.001', light_lamp_001)
ob_spacecraft = bpy.data.objects.new('Spacecraft', me_cube)
ob_lamp = bpy.data.objects.new('Lamp', light_lamp)
ob_cylinder_002 = bpy.data.objects.new('Cylinder.002', me_cylinder_002)
ob_thruster1 = bpy.data.objects.new('Thruster1', me_cylinder)
ob_thruster2 = bpy.data.objects.new('Thruster2', me_cylinder_001)

# ---- transforms, parenting, visibility, modifiers, constraints
ob_lamp_002.location = (9.629, 0.4042, -0.395)
ob_lamp_002.rotation_euler = (0.6503, 0.05522, 1.866)
ob_lamp_002.lock_rotations_4d = False
ob_lamp_002.empty_display_type = 'ARROWS'
ob_lamp_002.color = (0.0, 0.0, 0.0, 0.0)
ob_lamp_002.lineart.crease_threshold = 0.0
ob_lamp_001.location = (4.076, -4.409, 5.904)
ob_lamp_001.rotation_euler = (0.6503, 0.05522, 1.866)
ob_lamp_001.lock_rotations_4d = False
ob_lamp_001.empty_display_type = 'ARROWS'
ob_lamp_001.color = (0.0, 0.0, 0.0, 0.0)
ob_lamp_001.lineart.crease_threshold = 0.0
ob_spacecraft.location = (0.0, 0.0, 0.0)
ob_spacecraft.scale = (1.0, 3.281, 1.0)
ob_spacecraft.lock_rotations_4d = False
ob_spacecraft.empty_display_type = 'ARROWS'
ob_spacecraft.lineart.crease_threshold = 0.0
ob_lamp.location = (4.076, 5.248, 5.904)
ob_lamp.rotation_euler = (0.6503, 0.05522, 1.866)
ob_lamp.lock_rotations_4d = False
ob_lamp.empty_display_type = 'ARROWS'
ob_lamp.color = (0.0, 0.0, 0.0, 0.0)
ob_lamp.lineart.crease_threshold = 0.0
ob_cylinder_002.location = (0.01683, -3.82, 1.454)
ob_cylinder_002.scale = (0.1672, 0.1672, 0.1672)
ob_thruster1.location = (-0.4148, 2.416, -0.4938)
ob_thruster1.rotation_euler = (1.571, -0.0, 0.0)
ob_thruster1.scale = (1.0, 1.0, 1.446)
ob_thruster1.lineart.crease_threshold = 0.0
ob_thruster2.location = (-2.904, 2.416, -0.4938)
ob_thruster2.rotation_euler = (1.571, -0.0, 0.0)
ob_thruster2.scale = (1.0, 1.0, 1.446)
ob_thruster2.lineart.crease_threshold = 0.0

# ---- collection membership
col_collection_1.objects.link(ob_lamp_002)
col_collection_1.objects.link(ob_lamp_001)
col_collection_1.objects.link(ob_spacecraft)
col_collection_1.objects.link(ob_lamp)
col_collection_1.objects.link(ob_cylinder_002)
col_thruster.objects.link(ob_thruster1)
col_thruster.objects.link(ob_thruster2)

# ---- scene / render settings (as saved in the file)
scene.frame_start = 1; scene.frame_end = 250; scene.frame_set(4)
scene.render.engine = 'BLENDER_EEVEE_NEXT'
scene.render.resolution_percentage = 50
scene.render.dither_intensity = 0.0
scene.cycles.use_denoising = False
scene.cycles.samples = 10
scene.cycles.sampling_pattern = 'TABULATED_SOBOL'
scene.cycles.light_sampling_threshold = 0.0
scene.cycles.use_adaptive_sampling = False
scene.cycles.use_light_tree = False
scene.cycles.blur_glossy = 0.0
scene.cycles.pixel_filter_type = 'GAUSSIAN'
scene.cycles.sample_clamp_indirect = 0.0
scene.view_settings.view_transform = 'Standard'
bpy.context.view_layer.update()

# ---- added for rendering (the .blend has no active camera): camera
cam_auto = bpy.data.cameras.new('AutoCamera')
cam_auto.lens = 50.0
cam_auto.sensor_width = 36.0
cam_auto.clip_end = 1000.0
ob_auto_camera = bpy.data.objects.new('AutoCamera', cam_auto)
scene.collection.objects.link(ob_auto_camera)
ob_auto_camera.location = (18.2266, -24.9192, 15.1929)
ob_auto_camera.rotation_euler = (1.09748, -7.21219e-08, 0.694738)
scene.camera = ob_auto_camera
bpy.context.view_layer.update()
